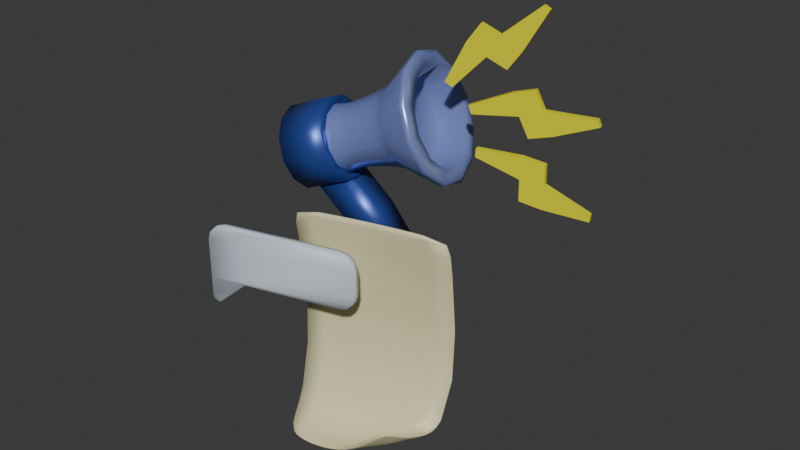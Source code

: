 # Source: Suara_Rakyat.blend  (saved by Blender 4.3.34; exported with 4.5.12 LTS)
import bpy
from mathutils import Matrix  # noqa: F401  (used for matrix-valued properties, if any)

bpy.ops.wm.read_factory_settings(use_empty=True)
scene = bpy.context.scene
scene.name = 'Scene'

# ---- collections
col_collection = bpy.data.collections.new('Collection'); scene.collection.children.link(col_collection)

# ---- materials (node trees are filled in below, after node groups)
mat_kertas = bpy.data.materials.new('kertas')
mat_chat = bpy.data.materials.new('chat')
mat_megaphone = bpy.data.materials.new('megaphone')
mat_megaphone2 = bpy.data.materials.new('megaphone2')
mat_suara = bpy.data.materials.new('suara')

# ---- material node trees
mat_kertas.use_nodes = True; mat_kertas.node_tree.nodes.clear()
_N = mat_kertas.node_tree.nodes; _L = mat_kertas.node_tree.links
n0 = _N.new('ShaderNodeBsdfPrincipled'); n0.name = 'Principled BSDF'; n0.location = (10, 300)
n0.inputs[0].default_value = (0.8, 0.7436, 0.437, 1.0)
n1 = _N.new('ShaderNodeOutputMaterial'); n1.name = 'Material Output'; n1.location = (300, 300)
_L.new(n0.outputs[0], n1.inputs[0])
n1.is_active_output = True
mat_chat.use_nodes = True; mat_chat.node_tree.nodes.clear()
_N = mat_chat.node_tree.nodes; _L = mat_chat.node_tree.links
n0 = _N.new('ShaderNodeBsdfPrincipled'); n0.name = 'Principled BSDF'; n0.location = (10, 300)
n0.inputs[0].default_value = (0.6365, 0.7216, 0.8006, 1.0)
n1 = _N.new('ShaderNodeOutputMaterial'); n1.name = 'Material Output'; n1.location = (300, 300)
_L.new(n0.outputs[0], n1.inputs[0])
n1.is_active_output = True
mat_megaphone.use_nodes = True; mat_megaphone.node_tree.nodes.clear()
_N = mat_megaphone.node_tree.nodes; _L = mat_megaphone.node_tree.links
n0 = _N.new('ShaderNodeBsdfPrincipled'); n0.name = 'Principled BSDF'; n0.location = (10, 300)
n0.inputs[0].default_value = (0.2717, 0.3505, 0.8001, 1.0)
n0.inputs[1].default_value = 0.4037
n0.inputs[2].default_value = 0.2982
n1 = _N.new('ShaderNodeOutputMaterial'); n1.name = 'Material Output'; n1.location = (300, 300)
_L.new(n0.outputs[0], n1.inputs[0])
n1.is_active_output = True
mat_megaphone2.use_nodes = True; mat_megaphone2.node_tree.nodes.clear()
_N = mat_megaphone2.node_tree.nodes; _L = mat_megaphone2.node_tree.links
n0 = _N.new('ShaderNodeBsdfPrincipled'); n0.name = 'Principled BSDF'; n0.location = (10, 300)
n0.inputs[0].default_value = (0.03526, 0.07659, 0.3462, 1.0)
n0.inputs[1].default_value = 0.3761
n0.inputs[2].default_value = 0.3716
n1 = _N.new('ShaderNodeOutputMaterial'); n1.name = 'Material Output'; n1.location = (300, 300)
_L.new(n0.outputs[0], n1.inputs[0])
n1.is_active_output = True
mat_suara.use_nodes = True; mat_suara.node_tree.nodes.clear()
_N = mat_suara.node_tree.nodes; _L = mat_suara.node_tree.links
n0 = _N.new('ShaderNodeBsdfPrincipled'); n0.name = 'Principled BSDF'; n0.location = (10, 300)
n0.inputs[0].default_value = (0.8002, 0.7697, 0.0, 1.0)
n1 = _N.new('ShaderNodeOutputMaterial'); n1.name = 'Material Output'; n1.location = (300, 300)
_L.new(n0.outputs[0], n1.inputs[0])
n1.is_active_output = True

# ---- world
world_world = bpy.data.worlds.new('World'); scene.world = world_world
world_world.use_nodes = True; world_world.node_tree.nodes.clear()
_N = world_world.node_tree.nodes; _L = world_world.node_tree.links
n0 = _N.new('ShaderNodeOutputWorld'); n0.name = 'World Output'; n0.location = (300, 300)
n1 = _N.new('ShaderNodeBackground'); n1.name = 'Background'; n1.location = (10, 300)
n1.inputs[0].default_value = (0.05088, 0.05088, 0.05088, 1.0)
_L.new(n1.outputs[0], n0.inputs[0])
n0.is_active_output = True
world_world.color = (0.05088, 0.05088, 0.05088)
world_world.sun_shadow_jitter_overblur = 0.0

# ---- meshes
me_plane = bpy.data.meshes.new('Plane')
me_plane.from_pydata([(-0.8331, -0.4622, -0.9529), (0.5098, -0.6698, -0.3584), (-0.6719, -3.893e-08, 1.982), (0.6719, -3.893e-08, 1.982), (0.9184, -0.08635, -0.5234), (-0.06993, -0.6044, -0.8178), (-0.9997, -0.09227, -0.7526), (-0.9911, -0.211, -0.8641), (-0.9586, -0.3249, -0.9225), (-0.8864, -0.4221, -0.9471), (0.02054, -0.6256, -0.7564), (0.1038, -0.6488, -0.6862), (0.181, -0.671, -0.6123), (0.2529, -0.6894, -0.5397), (0.3208, -0.7011, -0.4734), (0.4482, -0.6926, -0.3799), (0.9993, 0.03838, 1.761), (0.9583, 0.007162, 1.916), (0.5273, -4.045e-08, 1.988), (0.3646, -4.159e-08, 1.992), (0.1862, -4.227e-08, 1.995), (0.0, -4.25e-08, 1.995), (-0.1862, -4.227e-08, 1.995), (-0.3646, -4.159e-08, 1.992), (-0.5273, -4.045e-08, 1.988), (-0.9583, 0.007162, 1.916), (-0.9993, 0.03838, 1.761), (-1.0, 0.185, -0.009716), (-1.0, 0.0194, -0.5695), (0.571, -0.6236, -0.37), (0.6895, -0.4956, -0.4336), (0.7449, -0.4173, -0.4747), (0.7964, -0.334, -0.5118), (0.8432, -0.2488, -0.5374), (0.8841, -0.1652, -0.5438), (1.0, 0.2242, 0.6733), (1.0, 0.1083, 1.453), (-0.7594, -0.4912, -0.9566), (-0.6754, -0.5148, -0.9577), (-0.5816, -0.5331, -0.9544), (-0.481, -0.5478, -0.9453), (-0.3765, -0.5606, -0.9286), (-0.2711, -0.5731, -0.9029), (-0.1679, -0.5872, -0.8665), (0.6705, -0.1654, -0.6376), (0.3912, -0.2885, -0.7604), (0.1866, -0.4101, -0.8129), (0.01233, -0.5387, -0.8211), (-1.0, 0.1083, 1.453), (-1.0, 0.2242, 0.6733), (0.9453, -0.0151, -0.4707), (0.9957, 0.1823, -0.001938), (-0.7495, 0.03838, 1.761), (-0.4997, 0.03838, 1.761), (-0.2498, 0.03838, 1.761), (0.0, 0.03838, 1.761), (0.2498, 0.03838, 1.761), (0.4997, 0.03838, 1.761), (0.7495, 0.03838, 1.761), (-0.7188, 0.007162, 1.917), (-0.4792, 0.007162, 1.917), (-0.2396, 0.007162, 1.917), (0.0, 0.007162, 1.918), (0.2396, 0.007162, 1.917), (0.4792, 0.007162, 1.917), (0.7188, 0.007162, 1.917), (-0.7769, -0.44, -0.9492), (-0.6644, -0.4561, -0.9495), (-0.5482, -0.4699, -0.9461), (-0.4299, -0.482, -0.9375), (-0.3118, -0.4935, -0.9221), (-0.1967, -0.5059, -0.8986), (-0.08764, -0.5205, -0.8654), (-0.7972, -0.3306, -0.923), (-0.6371, -0.3367, -0.9221), (-0.4797, -0.3434, -0.9185), (-0.3265, -0.3512, -0.9106), (-0.1794, -0.3605, -0.8973), (-0.04206, -0.3725, -0.8772), (0.08132, -0.3886, -0.8495), (-0.7946, -0.2123, -0.864), (-0.5995, -0.2142, -0.8626), (-0.4074, -0.2174, -0.8585), (-0.2195, -0.2225, -0.8504), (-0.03835, -0.2303, -0.8369), (0.1293, -0.2425, -0.8176), (0.2756, -0.2612, -0.7921), (-0.7789, -0.09242, -0.7524), (-0.5584, -0.09317, -0.7508), (-0.3386, -0.09514, -0.7463), (-0.1198, -0.09894, -0.7376), (0.09725, -0.1054, -0.7232), (0.3106, -0.116, -0.7011), (0.5135, -0.1336, -0.6703), (-0.75, 0.2242, 0.6733), (-0.5, 0.2242, 0.6733), (-0.25, 0.2242, 0.6733), (0.0, 0.2242, 0.6733), (0.25, 0.2242, 0.6733), (0.5, 0.2242, 0.6733), (0.75, 0.2242, 0.6733), (-0.75, 0.1083, 1.453), (-0.5, 0.1083, 1.453), (-0.25, 0.1083, 1.453), (0.0, 0.1083, 1.453), (0.25, 0.1083, 1.453), (0.5, 0.1083, 1.453), (0.75, 0.1083, 1.453), (0.7271, -0.2202, -0.6161), (0.4693, -0.3257, -0.7228), (0.7271, -0.2883, -0.5924), (0.5139, -0.3698, -0.6815), (0.7047, -0.3611, -0.5596), (0.5314, -0.4173, -0.6394), (0.1011, -0.5614, -0.7652), (0.18, -0.586, -0.7014), (0.2517, -0.6092, -0.634), (0.3188, -0.6276, -0.5678), (0.271, -0.4374, -0.7673), (0.3365, -0.4675, -0.716), (0.3876, -0.4961, -0.6634), (0.4348, -0.5158, -0.6138), (0.5092, -0.6348, -0.4085), (0.6217, -0.5058, -0.48), (0.6682, -0.4345, -0.5206), (0.3836, -0.6383, -0.5068), (0.4912, -0.5199, -0.5692), (0.5239, -0.4667, -0.6009), (-0.7636, 0.01933, -0.5693), (-0.5269, 0.01884, -0.568), (-0.2894, 0.0175, -0.5644), (-0.05077, 0.01489, -0.5574), (0.1898, 0.01059, -0.5458), (0.4345, 0.004159, -0.5279), (0.686, -0.004645, -0.5025), (-0.7511, 0.185, -0.009696), (-0.5021, 0.185, -0.009554), (-0.2529, 0.1849, -0.009169), (-0.003596, 0.1846, -0.00842), (0.246, 0.1842, -0.007225), (0.4958, 0.1836, -0.005665), (0.7457, 0.183, -0.003862), (-0.8329, -0.4592, -0.9727), (0.5189, -0.6844, -0.3686), (-0.6719, 0.02, 1.982), (0.6719, 0.02, 1.982), (0.9233, -0.07629, -0.54), (-0.06313, -0.6134, -0.8343), (-0.9996, -0.07674, -0.7652), (-0.991, -0.1995, -0.8805), (-0.9584, -0.3178, -0.9412), (-0.8862, -0.4183, -0.9667), (0.02806, -0.6368, -0.7711), (0.1117, -0.6614, -0.6996), (0.189, -0.6845, -0.6247), (0.2612, -0.7034, -0.5513), (0.3293, -0.7154, -0.4844), (0.4571, -0.7072, -0.3903), (0.9993, 0.05792, 1.765), (0.9583, 0.02687, 1.919), (0.5273, 0.02, 1.988), (0.3646, 0.02, 1.992), (0.1862, 0.02, 1.995), (5.809e-11, 0.02, 1.996), (-0.1862, 0.02, 1.995), (-0.3646, 0.02, 1.992), (-0.5273, 0.02, 1.988), (-0.9583, 0.02687, 1.919), (-0.9993, 0.05792, 1.765), (-1.0, 0.2048, -0.01312), (-1.0, 0.03746, -0.5781), (0.5802, -0.638, -0.3805), (0.6993, -0.5089, -0.4449), (0.7549, -0.4296, -0.4869), (0.8066, -0.3444, -0.5255), (0.8531, -0.2559, -0.5532), (0.8927, -0.166, -0.5618), (1.0, 0.2441, 0.6744), (1.0, 0.1279, 1.457), (-0.759, -0.4884, -0.9764), (-0.6747, -0.5122, -0.9775), (-0.5803, -0.5311, -0.9743), (-0.4789, -0.547, -0.9652), (-0.3733, -0.5616, -0.9483), (-0.2667, -0.5766, -0.9221), (-0.1622, -0.5935, -0.8846), (0.6771, -0.1598, -0.6556), (0.398, -0.2881, -0.7792), (0.193, -0.4155, -0.8311), (0.01908, -0.5477, -0.8377), (-1.0, 0.1279, 1.457), (-1.0, 0.2441, 0.6744), (0.9476, 3.717e-05, -0.4836), (0.9958, 0.202, -0.005796), (-0.7495, 0.05792, 1.765), (-0.4997, 0.05792, 1.765), (-0.2498, 0.05792, 1.765), (-9.471e-11, 0.05792, 1.765), (0.2498, 0.05792, 1.765), (0.4997, 0.05792, 1.765), (0.7495, 0.05792, 1.765), (-0.7188, 0.02689, 1.92), (-0.4792, 0.0269, 1.92), (-0.2396, 0.02691, 1.921), (1.853e-12, 0.02691, 1.921), (0.2396, 0.02691, 1.921), (0.4792, 0.0269, 1.92), (0.7188, 0.02689, 1.92), (-0.7766, -0.4366, -0.9689), (-0.6637, -0.4531, -0.9692), (-0.5469, -0.4676, -0.9659), (-0.4278, -0.481, -0.9573), (-0.3086, -0.4944, -0.9419), (-0.1922, -0.5092, -0.9178), (-0.08194, -0.5266, -0.8836), (-0.7969, -0.3241, -0.9419), (-0.6366, -0.3305, -0.9412), (-0.4787, -0.3378, -0.9377), (-0.3248, -0.3465, -0.93), (-0.1768, -0.3573, -0.9169), (-0.03833, -0.3715, -0.8969), (0.08638, -0.3906, -0.8687), (-0.7944, -0.201, -0.8806), (-0.5991, -0.2032, -0.8793), (-0.4066, -0.2067, -0.8754), (-0.2181, -0.2123, -0.8675), (-0.03614, -0.2211, -0.8546), (0.1327, -0.235, -0.8359), (0.2805, -0.2565, -0.811), (-0.7788, -0.07691, -0.765), (-0.5581, -0.07773, -0.7635), (-0.338, -0.07985, -0.7592), (-0.1188, -0.08394, -0.7508), (0.09901, -0.09094, -0.7369), (0.3134, -0.1028, -0.7158), (0.5178, -0.1228, -0.6866), (-0.75, 0.2441, 0.6744), (-0.5, 0.2441, 0.6744), (-0.25, 0.2441, 0.6744), (4.525e-17, 0.2441, 0.6744), (0.25, 0.2441, 0.6744), (0.5, 0.2441, 0.6744), (0.75, 0.2441, 0.6744), (-0.75, 0.1279, 1.457), (-0.5, 0.1279, 1.457), (-0.25, 0.1279, 1.457), (-4.524e-17, 0.1279, 1.457), (0.25, 0.1279, 1.457), (0.5, 0.1279, 1.457), (0.75, 0.1279, 1.457), (0.7361, -0.2227, -0.6338), (0.4775, -0.3301, -0.7405), (0.737, -0.2961, -0.608), (0.523, -0.3781, -0.6973), (0.7148, -0.3718, -0.5731), (0.5407, -0.428, -0.6534), (0.1085, -0.5725, -0.7801), (0.1879, -0.5985, -0.7149), (0.2598, -0.6226, -0.6465), (0.327, -0.6415, -0.5795), (0.2783, -0.4459, -0.7838), (0.3444, -0.4783, -0.731), (0.3958, -0.5083, -0.677), (0.4434, -0.5288, -0.6264), (0.5183, -0.6492, -0.419), (0.6313, -0.5192, -0.4913), (0.6781, -0.4469, -0.5328), (0.3921, -0.6526, -0.5179), (0.5002, -0.5332, -0.5811), (0.5331, -0.4791, -0.6136), (-0.7636, 0.03739, -0.5779), (-0.5268, 0.03686, -0.5766), (-0.2891, 0.03545, -0.5732), (-0.05016, 0.0327, -0.5665), (0.1908, 0.02811, -0.5553), (0.436, 0.02109, -0.5384), (0.6882, 0.01093, -0.5148), (-0.7511, 0.2047, -0.0131), (-0.5021, 0.2047, -0.01297), (-0.2529, 0.2046, -0.01262), (-0.003547, 0.2043, -0.01192), (0.2461, 0.2039, -0.01081), (0.4959, 0.2033, -0.009351), (0.7458, 0.2026, -0.007673), (-2.063, -0.2723, 0.9136), (-1.582, -0.2723, 0.9136), (-1.582, -0.2723, 1.66), (-0.06284, -0.2723, 1.129), (-0.2787, -0.2723, 0.9136), (-0.09177, -0.2723, 1.022), (-0.1708, -0.2723, 0.9425), (-1.847, -0.2723, 1.66), (-2.063, -0.2723, 1.444), (-1.955, -0.2723, 1.631), (-2.034, -0.2723, 1.552), (-0.2787, -0.2723, 1.66), (-0.06284, -0.2723, 1.444), (-0.1708, -0.2723, 1.631), (-0.09177, -0.2723, 1.552), (-2.063, -0.2723, 0.656), (-1.943, -0.2723, 0.6012), (-2.057, -0.2723, 0.6121), (-2.04, -0.2723, 0.5826), (-2.013, -0.2723, 0.5705), (-1.98, -0.2723, 0.5769), (-1.582, -0.2723, 1.444), (-1.582, -0.2723, 1.552), (-1.582, -0.2723, 1.631), (-1.582, -0.2723, 1.105), (-2.063, -0.2723, 1.097), (-2.063, -0.2723, 1.005), (-1.582, -0.2723, 1.009), (-1.582, -0.2723, 0.9546), (-2.063, -0.2723, 0.9588), (-2.063, -0.1723, 0.9136), (-1.582, -0.1723, 0.9136), (-1.582, -0.1723, 1.631), (-1.582, -0.1723, 1.66), (-0.2787, -0.1723, 0.9136), (-0.1708, -0.1723, 0.9425), (-0.09177, -0.1723, 1.022), (-0.06284, -0.1723, 1.129), (-0.06284, -0.1723, 1.444), (-0.09177, -0.1723, 1.552), (-0.1708, -0.1723, 1.631), (-0.2787, -0.1723, 1.66), (-2.063, -0.1723, 0.9588), (-1.847, -0.1723, 1.66), (-1.955, -0.1723, 1.631), (-2.034, -0.1723, 1.552), (-2.063, -0.1723, 1.444), (-1.943, -0.1723, 0.6012), (-2.063, -0.1723, 0.656), (-2.057, -0.1723, 0.6121), (-2.04, -0.1723, 0.5826), (-2.013, -0.1723, 0.5705), (-1.98, -0.1723, 0.5769), (-1.582, -0.1723, 1.105), (-1.582, -0.1723, 1.444), (-1.582, -0.1723, 1.552), (-1.582, -0.1723, 1.009), (-2.063, -0.1723, 1.097), (-2.063, -0.1723, 1.005), (-1.582, -0.1723, 0.9546), (-0.7844, 1.374, 2.562), (-0.7076, 1.316, 2.359), (-0.6513, 1.157, 2.211), (-0.6307, 0.941, 2.157), (-0.6513, 0.7246, 2.211), (-0.7076, 0.5662, 2.359), (-0.7844, 0.5082, 2.562), (-0.8613, 0.5662, 2.764), (-0.9176, 0.7246, 2.912), (-0.9382, 0.941, 2.966), (-0.9176, 1.157, 2.912), (-0.8613, 1.316, 2.764), (0.2414, 1.381, 2.68), (0.1512, 1.449, 2.917), (0.3074, 1.195, 2.506), (0.3316, 0.941, 2.442), (0.3074, 0.687, 2.506), (0.2414, 0.5011, 2.68), (0.1512, 0.433, 2.917), (0.06098, 0.5011, 3.155), (-0.005064, 0.687, 3.328), (-0.02924, 0.941, 3.392), (-0.005064, 1.195, 3.328), (0.06098, 1.381, 3.155), (-0.6514, 1.347, 2.612), (-0.02183, 1.46, 2.851), (-0.5365, 1.352, 2.656), (-0.4029, 1.368, 2.707), (-0.2637, 1.393, 2.76), (-0.1324, 1.425, 2.809), (0.07027, 1.39, 2.609), (-0.5793, 1.292, 2.423), (-0.04646, 1.36, 2.583), (-0.1834, 1.333, 2.548), (-0.3271, 1.311, 2.507), (-0.4635, 1.297, 2.464), (0.1377, 1.2, 2.432), (-0.5266, 1.144, 2.284), (0.01643, 1.183, 2.418), (-0.1246, 1.167, 2.394), (-0.2715, 1.155, 2.361), (-0.4101, 1.147, 2.323), (0.1624, 0.941, 2.367), (-0.5073, 0.941, 2.233), (0.03944, 0.941, 2.357), (-0.1031, 0.941, 2.337), (-0.2512, 0.941, 2.307), (-0.3905, 0.941, 2.272), (0.1377, 0.6817, 2.432), (-0.5266, 0.7382, 2.284), (0.01643, 0.6991, 2.418), (-0.1246, 0.7149, 2.394), (-0.2715, 0.7274, 2.361), (-0.4101, 0.7354, 2.323), (0.07027, 0.4919, 2.609), (-0.5793, 0.5897, 2.423), (-0.04646, 0.5221, 2.583), (-0.1834, 0.5494, 2.548), (-0.3271, 0.571, 2.507), (-0.4635, 0.5849, 2.464), (-0.02183, 0.4224, 2.851), (-0.6514, 0.5354, 2.612), (-0.1324, 0.4573, 2.809), (-0.2637, 0.4888, 2.76), (-0.4029, 0.5138, 2.707), (-0.5365, 0.5298, 2.656), (-0.1139, 0.4919, 3.094), (-0.7234, 0.5897, 2.802), (-0.2183, 0.5221, 3.036), (-0.344, 0.5494, 2.971), (-0.4788, 0.571, 2.906), (-0.6095, 0.5849, 2.848), (-0.1814, 0.6817, 3.271), (-0.7761, 0.7382, 2.941), (-0.2811, 0.6991, 3.201), (-0.4028, 0.7149, 3.126), (-0.5344, 0.7274, 3.052), (-0.663, 0.7354, 2.989), (-0.206, 0.941, 3.336), (-0.7954, 0.941, 2.991), (-0.3042, 0.941, 3.262), (-0.4243, 0.941, 3.182), (-0.5547, 0.941, 3.106), (-0.6826, 0.941, 3.04), (-0.1814, 1.2, 3.271), (-0.7761, 1.144, 2.941), (-0.2811, 1.183, 3.201), (-0.4028, 1.167, 3.126), (-0.5344, 1.155, 3.052), (-0.663, 1.147, 2.989), (-0.1139, 1.39, 3.094), (-0.7234, 1.292, 2.802), (-0.2183, 1.36, 3.036), (-0.344, 1.333, 2.971), (-0.4788, 1.311, 2.906), (-0.6095, 1.297, 2.848), (-1.472, 1.256, 2.301), (-1.365, 1.374, 2.341), (-1.289, 1.316, 2.139), (-1.416, 1.214, 2.153), (-1.232, 1.157, 1.991), (-1.375, 1.098, 2.046), (-1.212, 0.941, 1.936), (-1.36, 0.941, 2.006), (-1.232, 0.7246, 1.991), (-1.375, 0.7835, 2.046), (-1.289, 0.5662, 2.139), (-1.416, 0.6683, 2.153), (-1.365, 0.5082, 2.341), (-1.472, 0.6261, 2.301), (-1.442, 0.5662, 2.543), (-1.528, 0.6683, 2.448), (-1.499, 0.7246, 2.691), (-1.569, 0.7835, 2.555), (-1.519, 0.941, 2.745), (-1.584, 0.941, 2.595), (-1.499, 1.157, 2.691), (-1.569, 1.098, 2.555), (-1.442, 1.316, 2.543), (-1.528, 1.214, 2.448), (0.6103, 1.597, 2.687), (0.5376, 1.64, 2.632), (0.5968, 1.648, 2.65), (0.3942, 1.748, 3.01), (0.4758, 1.698, 3.041), (0.4519, 1.757, 3.031), (0.7087, 1.32, 2.428), (0.6425, 1.345, 2.356), (0.7029, 1.349, 2.371), (0.7447, 0.941, 2.333), (0.6809, 0.941, 2.255), (0.7417, 0.941, 2.269), (0.7087, 0.5624, 2.428), (0.6425, 0.5374, 2.356), (0.7029, 0.533, 2.371), (0.6103, 0.2853, 2.687), (0.5376, 0.2419, 2.632), (0.5968, 0.2343, 2.65), (0.4758, 0.1838, 3.041), (0.3942, 0.1338, 3.01), (0.4519, 0.125, 3.031), (0.3413, 0.2853, 3.394), (0.2509, 0.2419, 3.387), (0.307, 0.2343, 3.413), (0.2429, 0.5624, 3.654), (0.1459, 0.5374, 3.663), (0.2009, 0.533, 3.692), (0.2069, 0.941, 3.748), (0.1075, 0.941, 3.764), (0.1621, 0.941, 3.794), (0.2429, 1.32, 3.654), (0.1459, 1.345, 3.663), (0.2009, 1.349, 3.692), (0.3413, 1.597, 3.394), (0.2509, 1.64, 3.387), (0.307, 1.648, 3.413), (0.5869, 1.483, 2.748), (0.4758, 1.567, 3.041), (0.6683, 1.254, 2.534), (0.6981, 0.941, 2.456), (0.6683, 0.6281, 2.534), (0.5869, 0.399, 2.748), (0.4758, 0.3152, 3.041), (0.3647, 0.399, 3.333), (0.2833, 0.6281, 3.547), (0.2535, 0.941, 3.626), (0.2833, 1.254, 3.547), (0.3647, 1.483, 3.333), (-0.7871, 1.374, 2.561), (-0.7103, 1.316, 2.358), (-0.654, 1.157, 2.21), (-0.6334, 0.941, 2.156), (-0.654, 0.7246, 2.21), (-0.7103, 0.5662, 2.358), (-0.7871, 0.5082, 2.561), (-0.864, 0.5662, 2.763), (-0.9202, 0.7246, 2.911), (-0.9408, 0.941, 2.965), (-0.9202, 1.157, 2.911), (-0.864, 1.316, 2.763), (-1.364, 1.374, 2.341), (-1.287, 1.316, 2.139), (-1.231, 1.157, 1.991), (-1.211, 0.941, 1.937), (-1.231, 0.7246, 1.991), (-1.287, 0.5662, 2.139), (-1.364, 0.5082, 2.341), (-1.441, 0.5662, 2.544), (-1.497, 0.7246, 2.692), (-1.518, 0.941, 2.746), (-1.497, 1.157, 2.692), (-1.441, 1.316, 2.544), (-0.7871, 1.477, 2.561), (-0.6919, 1.405, 2.31), (-0.6222, 1.209, 2.127), (-0.5967, 0.941, 2.06), (-0.6222, 0.673, 2.127), (-0.6919, 0.4768, 2.31), (-0.7871, 0.405, 2.561), (-0.8823, 0.4768, 2.811), (-0.952, 0.673, 2.995), (-0.9775, 0.941, 3.062), (-0.952, 1.209, 2.995), (-0.8823, 1.405, 2.811), (-1.364, 1.477, 2.341), (-1.269, 1.405, 2.091), (-1.199, 1.209, 1.907), (-1.174, 0.941, 1.84), (-1.199, 0.673, 1.907), (-1.269, 0.4768, 2.091), (-1.364, 0.405, 2.341), (-1.46, 0.4768, 2.592), (-1.529, 0.673, 2.775), (-1.555, 0.941, 2.842), (-1.529, 1.209, 2.775), (-1.46, 1.405, 2.592), (-0.5937, 0.7271, 1.44), (-1.062, 0.7271, 1.944), (-0.5937, 1.155, 1.44), (-1.062, 1.155, 1.944), (-0.2681, 0.7271, 1.718), (-0.7369, 0.7271, 2.222), (-0.2681, 1.155, 1.718), (-0.7369, 1.155, 2.222), (-0.3906, 1.155, 1.132), (-0.3906, 0.7271, 1.132), (-0.008002, 1.155, 1.325), (-0.008002, 0.7271, 1.325), (1.004, 0.9797, 3.846), (1.251, 0.9797, 3.732), (1.153, 0.9797, 4.114), (1.421, 0.9797, 3.965), (0.758, 0.9797, 3.982), (0.9265, 0.9797, 4.219), (0.6062, 0.9797, 3.43), (0.5109, 0.9797, 3.483), (1.625, 0.9797, 4.5), (1.702, 0.9797, 4.457), (1.153, 0.9155, 4.114), (1.004, 0.9155, 3.846), (1.251, 0.9155, 3.732), (1.421, 0.9155, 3.965), (0.9265, 0.9155, 4.219), (0.758, 0.9155, 3.982), (0.5109, 0.9155, 3.483), (0.6062, 0.9155, 3.43), (1.702, 0.9155, 4.457), (1.625, 0.9155, 4.5), (1.418, 0.9795, 3.214), (1.537, 0.9795, 2.969), (1.703, 0.9795, 3.327), (1.816, 0.9795, 3.042), (1.315, 0.9795, 3.476), (1.595, 0.9795, 3.553), (0.8473, 0.9795, 3.145), (0.8072, 0.9795, 3.247), (2.313, 0.9795, 3.327), (2.346, 0.9795, 3.245), (1.703, 0.9152, 3.327), (1.418, 0.9152, 3.214), (1.537, 0.9152, 2.969), (1.816, 0.9152, 3.042), (1.595, 0.9152, 3.553), (1.315, 0.9152, 3.476), (0.8072, 0.9152, 3.247), (0.8473, 0.9152, 3.145), (2.346, 0.9152, 3.245), (2.313, 0.9152, 3.327), (1.459, 0.9795, 2.453), (1.464, 0.9795, 2.181), (1.765, 0.9795, 2.436), (1.748, 0.9795, 2.13), (1.474, 0.9795, 2.735), (1.761, 0.9795, 2.687), (0.911, 0.9795, 2.63), (0.917, 0.9795, 2.739), (2.318, 0.9795, 2.181), (2.313, 0.9795, 2.093), (1.765, 0.9153, 2.436), (1.459, 0.9153, 2.453), (1.464, 0.9153, 2.181), (1.748, 0.9153, 2.13), (1.761, 0.9153, 2.687), (1.474, 0.9153, 2.735), (0.917, 0.9153, 2.739), (0.911, 0.9153, 2.63), (2.313, 0.9153, 2.093), (2.318, 0.9153, 2.181)], [], [(54, 61, 60, 53), (55, 62, 61, 54), (56, 63, 62, 55), (57, 64, 63, 56), (58, 65, 64, 57), (58, 16, 17, 65), (26, 52, 59, 25), (62, 21, 22, 61), (63, 20, 21, 62), (64, 19, 20, 63), (65, 18, 19, 64), (17, 3, 18, 65), (59, 24, 2, 25), (190, 168, 194, 243), (243, 194, 195, 244), (102, 103, 54, 53), (103, 104, 55, 54), (104, 105, 56, 55), (105, 106, 57, 56), (106, 107, 58, 57), (36, 16, 58, 107), (194, 201, 202, 195), (201, 166, 165, 202), (61, 22, 23, 60), (202, 165, 164, 203), (195, 202, 203, 196), (68, 75, 74, 67), (69, 76, 75, 68), (70, 77, 76, 69), (71, 78, 77, 70), (72, 79, 78, 71), (74, 81, 80, 73), (75, 82, 81, 74), (76, 83, 82, 75), (77, 84, 83, 76), (78, 85, 84, 77), (79, 86, 85, 78), (81, 88, 87, 80), (82, 89, 88, 81), (83, 90, 89, 82), (84, 91, 90, 83), (85, 92, 91, 84), (86, 93, 92, 85), (46, 79, 72, 47), (0, 37, 66, 9), (37, 38, 67, 66), (38, 39, 68, 67), (39, 40, 69, 68), (40, 41, 70, 69), (41, 42, 71, 70), (42, 43, 72, 71), (43, 5, 47, 72), (45, 86, 79, 46), (44, 93, 86, 45), (7, 80, 87, 6), (93, 134, 133, 92), (92, 133, 132, 91), (91, 132, 131, 90), (90, 131, 130, 89), (89, 130, 129, 88), (88, 129, 128, 87), (87, 128, 28, 6), (27, 135, 94, 49), (8, 73, 80, 7), (9, 66, 73, 8), (95, 102, 101, 94), (96, 103, 102, 95), (97, 104, 103, 96), (98, 105, 104, 97), (99, 106, 105, 98), (100, 107, 106, 99), (67, 74, 73, 66), (277, 236, 237, 278), (137, 96, 95, 136), (138, 97, 96, 137), (139, 98, 97, 138), (140, 99, 98, 139), (141, 100, 99, 140), (51, 35, 100, 141), (94, 101, 48, 49), (35, 36, 107, 100), (48, 101, 52, 26), (108, 109, 111, 110), (118, 119, 111, 109), (110, 111, 113, 112), (119, 120, 113, 111), (115, 119, 118, 114), (116, 120, 119, 115), (117, 121, 120, 116), (125, 126, 121, 117), (122, 123, 126, 125), (124, 127, 126, 123), (112, 113, 127, 124), (120, 121, 127, 113), (44, 45, 109, 108), (126, 127, 121), (4, 44, 108, 34), (46, 118, 109, 45), (114, 118, 46, 47), (34, 108, 110, 33), (33, 110, 112, 32), (32, 112, 124, 31), (5, 10, 114, 47), (10, 11, 115, 114), (11, 12, 116, 115), (12, 13, 117, 116), (29, 30, 123, 122), (1, 29, 122, 15), (122, 125, 14, 15), (30, 31, 124, 123), (130, 137, 136, 129), (14, 125, 117, 13), (131, 138, 137, 130), (132, 139, 138, 131), (133, 140, 139, 132), (134, 141, 140, 133), (50, 51, 141, 134), (28, 128, 135, 27), (270, 277, 278, 271), (235, 276, 192, 146, 186), (196, 203, 204, 197), (197, 204, 205, 198), (198, 205, 206, 199), (199, 206, 207, 200), (200, 207, 159, 158), (168, 167, 201, 194), (203, 164, 163, 204), (204, 163, 162, 205), (205, 162, 161, 206), (206, 161, 160, 207), (207, 160, 145, 159), (144, 166, 201, 167), (36, 178, 158, 16), (244, 195, 196, 245), (245, 196, 197, 246), (246, 197, 198, 247), (247, 198, 199, 248), (248, 199, 200, 249), (249, 200, 158, 178), (16, 158, 159, 17), (3, 17, 159, 145), (2, 144, 167, 25), (26, 25, 167, 168), (209, 216, 217, 210), (210, 217, 218, 211), (211, 218, 219, 212), (212, 219, 220, 213), (213, 220, 221, 214), (215, 222, 223, 216), (216, 223, 224, 217), (217, 224, 225, 218), (218, 225, 226, 219), (219, 226, 227, 220), (220, 227, 228, 221), (222, 229, 230, 223), (223, 230, 231, 224), (224, 231, 232, 225), (225, 232, 233, 226), (226, 233, 234, 227), (227, 234, 235, 228), (214, 221, 188, 189), (142, 151, 208, 179), (179, 208, 209, 180), (180, 209, 210, 181), (181, 210, 211, 182), (182, 211, 212, 183), (183, 212, 213, 184), (184, 213, 214, 185), (185, 214, 189, 147), (221, 228, 187, 188), (228, 235, 186, 187), (149, 148, 229, 222), (234, 275, 276, 235), (233, 274, 275, 234), (232, 273, 274, 233), (231, 272, 273, 232), (230, 271, 272, 231), (229, 270, 271, 230), (148, 170, 270, 229), (169, 191, 236, 277), (150, 149, 222, 215), (151, 150, 215, 208), (236, 243, 244, 237), (237, 244, 245, 238), (238, 245, 246, 239), (239, 246, 247, 240), (240, 247, 248, 241), (241, 248, 249, 242), (208, 215, 216, 209), (27, 49, 191, 169), (278, 237, 238, 279), (279, 238, 239, 280), (280, 239, 240, 281), (281, 240, 241, 282), (282, 241, 242, 283), (283, 242, 177, 193), (190, 243, 236, 191), (242, 249, 178, 177), (252, 253, 251, 250), (260, 251, 253, 261), (254, 255, 253, 252), (261, 253, 255, 262), (256, 260, 261, 257), (257, 261, 262, 258), (258, 262, 263, 259), (259, 263, 268, 267), (265, 264, 267, 268), (265, 268, 269, 266), (266, 269, 255, 254), (262, 255, 269, 263), (250, 251, 187, 186), (268, 263, 269), (146, 176, 250, 186), (188, 187, 251, 260), (188, 260, 256, 189), (176, 175, 252, 250), (175, 174, 254, 252), (174, 173, 266, 254), (147, 189, 256, 152), (152, 256, 257, 153), (153, 257, 258, 154), (154, 258, 259, 155), (264, 265, 172, 171), (143, 157, 264, 171), (156, 267, 264, 157), (172, 265, 266, 173), (271, 278, 279, 272), (156, 155, 259, 267), (272, 279, 280, 273), (273, 280, 281, 274), (274, 281, 282, 275), (275, 282, 283, 276), (276, 283, 193, 192), (170, 169, 277, 270), (28, 27, 169, 170), (6, 28, 170, 148), (51, 193, 177, 35), (8, 7, 149, 150), (9, 8, 150, 151), (15, 14, 156, 157), (0, 9, 151, 142), (10, 5, 147, 152), (11, 10, 152, 153), (12, 11, 153, 154), (13, 12, 154, 155), (14, 13, 155, 156), (1, 15, 157, 143), (60, 23, 24, 59), (18, 3, 145, 160), (19, 18, 160, 161), (20, 19, 161, 162), (21, 20, 162, 163), (22, 21, 163, 164), (23, 22, 164, 165), (24, 23, 165, 166), (2, 24, 166, 144), (48, 26, 168, 190), (129, 136, 135, 128), (51, 50, 192, 193), (30, 29, 171, 172), (29, 1, 143, 171), (31, 30, 172, 173), (32, 31, 173, 174), (33, 32, 174, 175), (34, 33, 175, 176), (4, 34, 176, 146), (7, 6, 148, 149), (48, 190, 191, 49), (35, 177, 178, 36), (37, 0, 142, 179), (38, 37, 179, 180), (39, 38, 180, 181), (40, 39, 181, 182), (41, 40, 182, 183), (42, 41, 183, 184), (43, 42, 184, 185), (5, 43, 185, 147), (4, 50, 134, 93, 44), (53, 60, 59, 52), (50, 4, 146, 192), (101, 102, 53, 52), (136, 95, 94, 135), (284, 313, 312, 285), (285, 312, 290, 288), (285, 300, 299, 284), (305, 306, 298, 296), (292, 294, 306, 305), (294, 293, 307, 306), (306, 307, 297, 298), (307, 286, 295, 297), (293, 291, 286, 307), (300, 304, 301, 299), (304, 303, 302, 301), (309, 292, 305, 308), (308, 305, 296, 287), (310, 309, 308, 311), (311, 308, 287, 289), (313, 310, 311, 312), (312, 311, 289, 290), (314, 315, 343, 326), (315, 318, 319, 343), (315, 314, 332, 331), (338, 322, 323, 339), (330, 338, 339, 329), (329, 339, 316, 328), (339, 323, 324, 316), (316, 324, 325, 317), (328, 316, 317, 327), (331, 332, 333, 336), (336, 333, 334, 335), (341, 337, 338, 330), (337, 321, 322, 338), (342, 340, 337, 341), (340, 320, 321, 337), (326, 343, 340, 342), (343, 319, 320, 340), (304, 300, 331, 336), (294, 292, 330, 329), (298, 297, 324, 323), (309, 310, 342, 341), (300, 285, 315, 331), (297, 295, 325, 324), (285, 288, 318, 315), (284, 299, 332, 314), (295, 286, 317, 325), (288, 290, 319, 318), (299, 301, 333, 332), (313, 284, 314, 326), (290, 289, 320, 319), (301, 302, 334, 333), (286, 291, 327, 317), (289, 287, 321, 320), (302, 303, 335, 334), (292, 309, 341, 330), (291, 293, 328, 327), (310, 313, 326, 342), (287, 296, 322, 321), (303, 304, 336, 335), (293, 294, 329, 328), (296, 298, 323, 322), (355, 435, 368, 344), (374, 369, 467, 465), (503, 504, 476, 473), (504, 505, 479, 476), (505, 506, 482, 479), (506, 507, 485, 482), (507, 508, 488, 485), (508, 509, 491, 488), (509, 510, 494, 491), (510, 511, 497, 494), (348, 393, 399, 349), (502, 503, 473, 470), (345, 346, 444, 442), (356, 357, 367, 366, 365, 364, 363, 362, 361, 360, 359, 358), (345, 375, 381, 346), (344, 368, 375, 345), (347, 387, 393, 348), (346, 381, 387, 347), (354, 429, 435, 355), (353, 423, 429, 354), (352, 417, 423, 353), (351, 411, 417, 352), (350, 405, 411, 351), (349, 399, 405, 350), (375, 368, 370, 379), (379, 370, 371, 378), (378, 371, 372, 377), (377, 372, 373, 376), (376, 373, 369, 374), (381, 375, 379, 385), (385, 379, 378, 384), (384, 378, 377, 383), (383, 377, 376, 382), (382, 376, 374, 380), (387, 381, 385, 391), (391, 385, 384, 390), (390, 384, 383, 389), (389, 383, 382, 388), (388, 382, 380, 386), (393, 387, 391, 397), (397, 391, 390, 396), (396, 390, 389, 395), (395, 389, 388, 394), (394, 388, 386, 392), (399, 393, 397, 403), (403, 397, 396, 402), (402, 396, 395, 401), (401, 395, 394, 400), (400, 394, 392, 398), (405, 399, 403, 409), (409, 403, 402, 408), (408, 402, 401, 407), (407, 401, 400, 406), (406, 400, 398, 404), (411, 405, 409, 415), (415, 409, 408, 414), (414, 408, 407, 413), (413, 407, 406, 412), (412, 406, 404, 410), (417, 411, 415, 421), (421, 415, 414, 420), (420, 414, 413, 419), (419, 413, 412, 418), (418, 412, 410, 416), (423, 417, 421, 427), (427, 421, 420, 426), (426, 420, 419, 425), (425, 419, 418, 424), (424, 418, 416, 422), (429, 423, 427, 433), (433, 427, 426, 432), (432, 426, 425, 431), (431, 425, 424, 430), (430, 424, 422, 428), (435, 429, 433, 439), (439, 433, 432, 438), (438, 432, 431, 437), (437, 431, 430, 436), (436, 430, 428, 434), (368, 435, 439, 370), (370, 439, 438, 371), (371, 438, 437, 372), (372, 437, 436, 373), (373, 436, 434, 369), (500, 502, 470, 464), (355, 344, 441, 462), (352, 353, 458, 456), (349, 350, 452, 450), (344, 345, 442, 441), (346, 347, 446, 444), (353, 354, 460, 458), (350, 351, 454, 452), (347, 348, 448, 446), (354, 355, 462, 460), (351, 352, 456, 454), (348, 349, 450, 448), (441, 442, 443, 440), (442, 444, 445, 443), (444, 446, 447, 445), (446, 448, 449, 447), (448, 450, 451, 449), (450, 452, 453, 451), (452, 454, 455, 453), (454, 456, 457, 455), (456, 458, 459, 457), (458, 460, 461, 459), (460, 462, 463, 461), (462, 441, 440, 463), (440, 443, 445, 447, 449, 451, 453, 455, 457, 459, 461, 463), (380, 374, 465, 471), (511, 501, 468, 497), (386, 380, 471, 474), (392, 386, 474, 477), (398, 392, 477, 480), (404, 398, 480, 483), (410, 404, 483, 486), (416, 410, 486, 489), (422, 416, 489, 492), (428, 422, 492, 495), (434, 428, 495, 498), (369, 434, 498, 467), (465, 467, 469, 466), (466, 469, 468, 464), (471, 465, 466, 472), (472, 466, 464, 470), (474, 471, 472, 475), (475, 472, 470, 473), (477, 474, 475, 478), (478, 475, 473, 476), (480, 477, 478, 481), (481, 478, 476, 479), (483, 480, 481, 484), (484, 481, 479, 482), (486, 483, 484, 487), (487, 484, 482, 485), (489, 486, 487, 490), (490, 487, 485, 488), (492, 489, 490, 493), (493, 490, 488, 491), (495, 492, 493, 496), (496, 493, 491, 494), (498, 495, 496, 499), (499, 496, 494, 497), (467, 498, 499, 469), (469, 499, 497, 468), (501, 500, 464, 468), (357, 356, 500, 501), (356, 358, 502, 500), (358, 359, 503, 502), (359, 360, 504, 503), (360, 361, 505, 504), (361, 362, 506, 505), (362, 363, 507, 506), (363, 364, 508, 507), (364, 365, 509, 508), (365, 366, 510, 509), (366, 367, 511, 510), (367, 357, 501, 511), (512, 524, 525, 513), (519, 531, 532, 520), (516, 528, 529, 517), (523, 535, 524, 512), (513, 525, 526, 514), (520, 532, 533, 521), (517, 529, 530, 518), (514, 526, 527, 515), (521, 533, 534, 522), (518, 530, 531, 519), (515, 527, 528, 516), (522, 534, 535, 523), (536, 537, 549, 548), (543, 544, 556, 555), (540, 541, 553, 552), (547, 536, 548, 559), (537, 538, 550, 549), (544, 545, 557, 556), (541, 542, 554, 553), (538, 539, 551, 550), (545, 546, 558, 557), (542, 543, 555, 554), (539, 540, 552, 551), (546, 547, 559, 558), (534, 533, 557, 558), (527, 526, 550, 551), (519, 520, 544, 543), (535, 534, 558, 559), (512, 513, 537, 536), (528, 527, 551, 552), (520, 521, 545, 544), (524, 535, 559, 548), (513, 514, 538, 537), (529, 528, 552, 553), (521, 522, 546, 545), (514, 515, 539, 538), (530, 529, 553, 554), (522, 523, 547, 546), (515, 516, 540, 539), (531, 530, 554, 555), (523, 512, 536, 547), (516, 517, 541, 540), (532, 531, 555, 556), (525, 524, 548, 549), (517, 518, 542, 541), (533, 532, 556, 557), (526, 525, 549, 550), (518, 519, 543, 542), (560, 561, 563, 562), (562, 563, 567, 566), (566, 567, 565, 564), (564, 565, 561, 560), (560, 562, 568, 569), (567, 563, 561, 565), (568, 570, 571, 569), (566, 564, 571, 570), (564, 560, 569, 571), (562, 566, 570, 568), (572, 574, 575, 573), (572, 576, 577, 574), (572, 578, 579, 576), (574, 580, 581, 575), (583, 584, 585, 582), (583, 582, 586, 587), (583, 587, 588, 589), (582, 585, 590, 591), (577, 576, 587, 586), (580, 574, 582, 591), (572, 573, 584, 583), (578, 572, 583, 589), (575, 581, 590, 585), (573, 575, 585, 584), (576, 579, 588, 587), (574, 577, 586, 582), (581, 580, 591, 590), (579, 578, 589, 588), (592, 594, 595, 593), (592, 596, 597, 594), (592, 598, 599, 596), (594, 600, 601, 595), (603, 604, 605, 602), (603, 602, 606, 607), (603, 607, 608, 609), (602, 605, 610, 611), (597, 596, 607, 606), (600, 594, 602, 611), (592, 593, 604, 603), (598, 592, 603, 609), (595, 601, 610, 605), (593, 595, 605, 604), (596, 599, 608, 607), (594, 597, 606, 602), (601, 600, 611, 610), (599, 598, 609, 608), (612, 614, 615, 613), (612, 616, 617, 614), (612, 618, 619, 616), (614, 620, 621, 615), (623, 624, 625, 622), (623, 622, 626, 627), (623, 627, 628, 629), (622, 625, 630, 631), (617, 616, 627, 626), (620, 614, 622, 631), (612, 613, 624, 623), (618, 612, 623, 629), (615, 621, 630, 625), (613, 615, 625, 624), (616, 619, 628, 627), (614, 617, 626, 622), (621, 620, 631, 630), (619, 618, 629, 628)])
me_plane.polygons.foreach_set('use_smooth', [1, 1, 1, 1, 1, 1, 1, 1, 1, 1, 1, 1, 1, 1, 1, 1, 1, 1, 1, 1, 1, 1, 1, 1, 1, 1, 1, 1, 1, 1, 1, 1, 1, 1, 1, 1, 1, 1, 1, 1, 1, 1, 1, 1, 1, 1, 1, 1, 1, 1, 1, 1, 1, 1, 1, 1, 1, 1, 1, 1, 1, 1, 1, 1, 1, 1, 1, 1, 1, 1, 1, 1, 1, 1, 1, 1, 1, 1, 1, 1, 1, 1, 1, 1, 1, 1, 1, 1, 1, 1, 1, 1, 1, 1, 1, 1, 1, 1, 1, 1, 1, 1, 1, 1, 1, 1, 1, 1, 1, 1, 1, 1, 1, 1, 1, 1, 1, 1, 1, 1, 1, 1, 1, 1, 1, 1, 1, 1, 1, 1, 1, 1, 1, 1, 1, 1, 1, 1, 1, 1, 1, 1, 1, 1, 1, 1, 1, 1, 1, 1, 1, 1, 1, 1, 1, 1, 1, 1, 1, 1, 1, 1, 1, 1, 1, 1, 1, 1, 1, 1, 1, 1, 1, 1, 1, 1, 1, 1, 1, 1, 1, 1, 1, 1, 1, 1, 1, 1, 1, 1, 1, 1, 1, 1, 1, 1, 1, 1, 1, 1, 1, 1, 1, 1, 1, 1, 1, 1, 1, 1, 1, 1, 1, 1, 1, 1, 1, 1, 1, 1, 1, 1, 1, 1, 1, 1, 1, 1, 1, 1, 1, 1, 1, 1, 1, 1, 1, 1, 1, 1, 1, 1, 1, 1, 1, 1, 1, 1, 1, 1, 1, 1, 1, 1, 1, 1, 1, 1, 1, 1, 1, 1, 1, 1, 1, 1, 1, 1, 1, 1, 1, 1, 1, 1, 1, 1, 1, 1, 1, 1, 1, 1, 1, 1, 1, 1, 1, 1, 1, 1, 1, 1, 1, 1, 1, 1, 1, 1, 1, 1, 1, 1, 1, 1, 1, 1, 1, 1, 1, 1, 1, 1, 1, 1, 1, 1, 1, 1, 1, 1, 1, 1, 1, 1, 1, 1, 1, 1, 1, 1, 1, 1, 1, 1, 1, 1, 1, 1, 1, 1, 1, 1, 1, 1, 1, 1, 1, 1, 1, 1, 1, 1, 1, 1, 1, 1, 1, 1, 1, 1, 1, 1, 1, 1, 1, 1, 1, 1, 1, 1, 1, 1, 1, 1, 1, 1, 1, 1, 1, 1, 1, 1, 1, 1, 1, 1, 1, 1, 1, 1, 1, 1, 1, 1, 1, 1, 1, 1, 1, 1, 1, 1, 1, 1, 1, 1, 1, 1, 1, 1, 1, 1, 1, 1, 1, 1, 1, 1, 1, 1, 1, 1, 1, 1, 1, 1, 1, 1, 1, 1, 1, 1, 1, 1, 1, 1, 1, 1, 1, 1, 1, 1, 1, 1, 1, 1, 1, 1, 1, 1, 1, 1, 1, 1, 1, 1, 1, 1, 1, 1, 1, 1, 1, 1, 1, 1, 1, 1, 1, 1, 1, 1, 1, 1, 1, 1, 1, 1, 1, 1, 1, 1, 1, 1, 1, 1, 1, 1, 1, 1, 1, 1, 1, 1, 1, 1, 1, 1, 1, 1, 1, 1, 1, 1, 1, 1, 1, 1, 1, 1, 1, 1, 1, 1, 1, 1, 1, 1, 1, 1, 1, 1, 1, 1, 1, 1, 1, 1, 1, 1, 1, 1, 1, 1, 1, 1, 1, 1, 1, 1, 1, 1, 1, 1, 1, 1, 1, 1, 1, 1, 1, 1, 1, 1, 1, 1, 0, 0, 0, 0, 0, 0, 0, 0, 0, 0, 0, 0, 0, 0, 0, 0, 0, 0, 0, 0, 0, 0, 0, 0, 0, 0, 0, 0, 0, 0, 0, 0, 0, 0, 0, 0, 0, 0, 0, 0, 0, 0, 0, 0, 0, 0, 0, 0, 0, 0, 0, 0, 0, 0])
me_plane.polygons.foreach_set('material_index', [0, 0, 0, 0, 0, 0, 0, 0, 0, 0, 0, 0, 0, 0, 0, 0, 0, 0, 0, 0, 0, 0, 0, 0, 0, 0, 0, 0, 0, 0, 0, 0, 0, 0, 0, 0, 0, 0, 0, 0, 0, 0, 0, 0, 0, 0, 0, 0, 0, 0, 0, 0, 0, 0, 0, 0, 0, 0, 0, 0, 0, 0, 0, 0, 0, 0, 0, 0, 0, 0, 0, 0, 0, 0, 0, 0, 0, 0, 0, 0, 0, 0, 0, 0, 0, 0, 0, 0, 0, 0, 0, 0, 0, 0, 0, 0, 0, 0, 0, 0, 0, 0, 0, 0, 0, 0, 0, 0, 0, 0, 0, 0, 0, 0, 0, 0, 0, 0, 0, 0, 0, 0, 0, 0, 0, 0, 0, 0, 0, 0, 0, 0, 0, 0, 0, 0, 0, 0, 0, 0, 0, 0, 0, 0, 0, 0, 0, 0, 0, 0, 0, 0, 0, 0, 0, 0, 0, 0, 0, 0, 0, 0, 0, 0, 0, 0, 0, 0, 0, 0, 0, 0, 0, 0, 0, 0, 0, 0, 0, 0, 0, 0, 0, 0, 0, 0, 0, 0, 0, 0, 0, 0, 0, 0, 0, 0, 0, 0, 0, 0, 0, 0, 0, 0, 0, 0, 0, 0, 0, 0, 0, 0, 0, 0, 0, 0, 0, 0, 0, 0, 0, 0, 0, 0, 0, 0, 0, 0, 0, 0, 0, 0, 0, 0, 0, 0, 0, 0, 0, 0, 0, 0, 0, 0, 0, 0, 0, 0, 0, 0, 0, 0, 0, 0, 0, 0, 0, 0, 0, 0, 0, 0, 0, 0, 0, 0, 0, 0, 0, 0, 0, 0, 0, 0, 0, 0, 0, 0, 0, 0, 0, 0, 1, 1, 1, 1, 1, 1, 1, 1, 1, 1, 1, 1, 1, 1, 1, 1, 1, 1, 1, 1, 1, 1, 1, 1, 1, 1, 1, 1, 1, 1, 1, 1, 1, 1, 1, 1, 1, 1, 1, 1, 1, 1, 1, 1, 1, 1, 1, 1, 1, 1, 1, 1, 1, 1, 1, 1, 1, 1, 2, 2, 2, 2, 2, 2, 2, 2, 2, 2, 2, 2, 2, 2, 2, 2, 2, 2, 2, 2, 2, 2, 2, 2, 2, 2, 2, 2, 2, 2, 2, 2, 2, 2, 2, 2, 2, 2, 2, 2, 2, 2, 2, 2, 2, 2, 2, 2, 2, 2, 2, 2, 2, 2, 2, 2, 2, 2, 2, 2, 2, 2, 2, 2, 2, 2, 2, 2, 2, 2, 2, 2, 2, 2, 2, 2, 2, 2, 2, 2, 2, 2, 2, 2, 2, 2, 2, 2, 2, 2, 2, 2, 2, 2, 2, 2, 2, 2, 2, 2, 2, 2, 2, 2, 2, 2, 2, 2, 2, 2, 2, 2, 2, 2, 2, 2, 2, 2, 2, 2, 2, 2, 2, 2, 2, 2, 2, 2, 2, 2, 2, 2, 2, 2, 2, 2, 2, 2, 2, 2, 2, 2, 2, 2, 2, 2, 2, 2, 2, 2, 2, 2, 2, 2, 2, 2, 2, 2, 3, 3, 3, 3, 3, 3, 3, 3, 3, 3, 3, 3, 3, 3, 3, 3, 3, 3, 3, 3, 3, 3, 3, 3, 3, 3, 3, 3, 3, 3, 3, 3, 3, 3, 3, 3, 3, 3, 3, 3, 3, 3, 3, 3, 3, 3, 3, 3, 3, 3, 3, 3, 3, 3, 3, 3, 3, 3, 4, 4, 4, 4, 4, 4, 4, 4, 4, 4, 4, 4, 4, 4, 4, 4, 4, 4, 4, 4, 4, 4, 4, 4, 4, 4, 4, 4, 4, 4, 4, 4, 4, 4, 4, 4, 4, 4, 4, 4, 4, 4, 4, 4, 4, 4, 4, 4, 4, 4, 4, 4, 4, 4])
_uv = me_plane.uv_layers.new(name='UVMap')
_uv.uv.foreach_set('vector', [0.375, 0.7219, 0.375, 0.8354, 0.25, 0.8349, 0.25, 0.7192, 0.5, 0.7227, 0.5, 0.8356, 0.375, 0.8354, 0.375, 0.7219, 0.625, 0.7219, 0.625, 0.8354, 0.5, 0.8356, 0.5, 0.7227, 0.75, 0.7192, 0.75, 0.8349, 0.625, 0.8354, 0.625, 0.7219, 0.875, 0.7146, 0.875, 0.8342, 0.75, 0.8349, 0.75, 0.7192, 0.875, 0.7146, 1.0, 0.7083, 1.0, 0.8333, 0.875, 0.8342, 0.0, 0.7083, 0.125, 0.7146, 0.125, 0.8342, 0.0, 0.8333, 0.5, 0.8356, 0.5, 1.0, 0.375, 1.0, 0.375, 0.8354, 0.625, 0.8354, 0.625, 1.0, 0.5, 1.0, 0.5, 0.8356, 0.75, 0.8349, 0.75, 1.0, 0.625, 1.0, 0.625, 0.8354, 0.875, 0.8342, 0.875, 1.0, 0.75, 1.0, 0.75, 0.8349, 1.0, 0.8333, 1.0, 1.0, 0.875, 1.0, 0.875, 0.8342, 0.125, 0.8342, 0.125, 1.0, 0.0, 1.0, 0.0, 0.8333, 0.0, 0.625, 0.0, 0.7083, 0.125, 0.7146, 0.125, 0.6283, 0.125, 0.6283, 0.125, 0.7146, 0.25, 0.7192, 0.25, 0.631, 0.25, 0.631, 0.375, 0.6328, 0.375, 0.7219, 0.25, 0.7192, 0.375, 0.6328, 0.5, 0.6334, 0.5, 0.7227, 0.375, 0.7219, 0.5, 0.6334, 0.625, 0.6328, 0.625, 0.7219, 0.5, 0.7227, 0.625, 0.6328, 0.75, 0.631, 0.75, 0.7192, 0.625, 0.7219, 0.75, 0.631, 0.875, 0.6283, 0.875, 0.7146, 0.75, 0.7192, 1.0, 0.625, 1.0, 0.7083, 0.875, 0.7146, 0.875, 0.6283, 0.125, 0.7146, 0.125, 0.8342, 0.25, 0.8349, 0.25, 0.7192, 0.125, 0.8342, 0.125, 1.0, 0.25, 1.0, 0.25, 0.8349, 0.375, 0.8354, 0.375, 1.0, 0.25, 1.0, 0.25, 0.8349, 0.25, 0.8349, 0.25, 1.0, 0.375, 1.0, 0.375, 0.8354, 0.25, 0.7192, 0.25, 0.8349, 0.375, 0.8354, 0.375, 0.7219, 0.2125, 0.04139, 0.2554, 0.1235, 0.1713, 0.1242, 0.1421, 0.04157, 0.282, 0.04106, 0.3375, 0.1226, 0.2554, 0.1235, 0.2125, 0.04139, 0.3504, 0.04053, 0.417, 0.1213, 0.3375, 0.1226, 0.282, 0.04106, 0.4173, 0.03972, 0.4926, 0.1193, 0.417, 0.1213, 0.3504, 0.04053, 0.4825, 0.03858, 0.5628, 0.1162, 0.4926, 0.1193, 0.4173, 0.03972, 0.1713, 0.1242, 0.1984, 0.205, 0.09941, 0.2066, 0.08598, 0.1246, 0.2554, 0.1235, 0.2966, 0.2035, 0.1984, 0.205, 0.1713, 0.1242, 0.3375, 0.1226, 0.3936, 0.2023, 0.2966, 0.2035, 0.2554, 0.1235, 0.417, 0.1213, 0.4885, 0.2012, 0.3936, 0.2023, 0.3375, 0.1226, 0.4926, 0.1193, 0.5783, 0.1992, 0.4885, 0.2012, 0.417, 0.1213, 0.5628, 0.1162, 0.6596, 0.1951, 0.5783, 0.1992, 0.4926, 0.1193, 0.1984, 0.205, 0.2212, 0.2807, 0.1105, 0.2854, 0.09941, 0.2066, 0.2966, 0.2035, 0.3324, 0.2778, 0.2212, 0.2807, 0.1984, 0.205, 0.3936, 0.2023, 0.4443, 0.2766, 0.3324, 0.2778, 0.2966, 0.2035, 0.4885, 0.2012, 0.5569, 0.2766, 0.4443, 0.2766, 0.3936, 0.2023, 0.5783, 0.1992, 0.67, 0.2776, 0.5569, 0.2766, 0.4885, 0.2012, 0.6596, 0.1951, 0.7809, 0.2782, 0.67, 0.2776, 0.5783, 0.1992, 0.6263, 0.1115, 0.5628, 0.1162, 0.4825, 0.03858, 0.5452, 0.03705, 0.0, 0.0, 0.06359, 0.0, 0.0712, 0.04164, 0.0, 0.04167, 0.06359, 0.0, 0.1272, 0.0, 0.1421, 0.04157, 0.0712, 0.04164, 0.1272, 0.0, 0.1908, 0.0, 0.2125, 0.04139, 0.1421, 0.04157, 0.1908, 0.0, 0.2544, 0.0, 0.282, 0.04106, 0.2125, 0.04139, 0.2544, 0.0, 0.318, 0.0, 0.3504, 0.04053, 0.282, 0.04106, 0.318, 0.0, 0.3816, 0.0, 0.4173, 0.03972, 0.3504, 0.04053, 0.3816, 0.0, 0.4452, 0.0, 0.4825, 0.03858, 0.4173, 0.03972, 0.4452, 0.0, 0.5088, 0.0, 0.5452, 0.03705, 0.4825, 0.03858, 0.7282, 0.1873, 0.6596, 0.1951, 0.5628, 0.1162, 0.6263, 0.1115, 0.8725, 0.2723, 0.7809, 0.2782, 0.6596, 0.1951, 0.7282, 0.1873, 0.0, 0.2083, 0.09941, 0.2066, 0.1105, 0.2854, 0.0, 0.2917, 0.7809, 0.2782, 0.8616, 0.3476, 0.7288, 0.3429, 0.67, 0.2776, 0.67, 0.2776, 0.7288, 0.3429, 0.6015, 0.3403, 0.5569, 0.2766, 0.5569, 0.2766, 0.6015, 0.3403, 0.478, 0.3396, 0.4443, 0.2766, 0.4443, 0.2766, 0.478, 0.3396, 0.3567, 0.3406, 0.3324, 0.2778, 0.3324, 0.2778, 0.3567, 0.3406, 0.237, 0.3433, 0.2212, 0.2807, 0.2212, 0.2807, 0.237, 0.3433, 0.1182, 0.3479, 0.1105, 0.2854, 0.1105, 0.2854, 0.1182, 0.3479, 0.0, 0.3542, 0.0, 0.2917, 0.0, 0.4375, 0.1245, 0.4371, 0.125, 0.5208, 0.0, 0.5208, 0.0, 0.125, 0.08598, 0.1246, 0.09941, 0.2066, 0.0, 0.2083, 0.0, 0.04167, 0.0712, 0.04164, 0.08598, 0.1246, 0.0, 0.125, 0.25, 0.5209, 0.25, 0.631, 0.125, 0.6283, 0.125, 0.5208, 0.375, 0.5209, 0.375, 0.6328, 0.25, 0.631, 0.25, 0.5209, 0.5, 0.5209, 0.5, 0.6334, 0.375, 0.6328, 0.375, 0.5209, 0.625, 0.5209, 0.625, 0.6328, 0.5, 0.6334, 0.5, 0.5209, 0.75, 0.5209, 0.75, 0.631, 0.625, 0.6328, 0.625, 0.5209, 0.875, 0.5208, 0.875, 0.6283, 0.75, 0.631, 0.75, 0.5209, 0.1421, 0.04157, 0.1713, 0.1242, 0.08598, 0.1246, 0.0712, 0.04164, 0.1245, 0.4371, 0.125, 0.5208, 0.25, 0.5209, 0.249, 0.4368, 0.3737, 0.4366, 0.375, 0.5209, 0.25, 0.5209, 0.249, 0.4368, 0.4986, 0.4365, 0.5, 0.5209, 0.375, 0.5209, 0.3737, 0.4366, 0.6237, 0.4366, 0.625, 0.5209, 0.5, 0.5209, 0.4986, 0.4365, 0.749, 0.4368, 0.75, 0.5209, 0.625, 0.5209, 0.6237, 0.4366, 0.8745, 0.4371, 0.875, 0.5208, 0.75, 0.5209, 0.749, 0.4368, 1.0, 0.4375, 1.0, 0.5208, 0.875, 0.5208, 0.8745, 0.4371, 0.125, 0.5208, 0.125, 0.6283, 0.0, 0.625, 0.0, 0.5208, 1.0, 0.5208, 1.0, 0.625, 0.875, 0.6283, 0.875, 0.5208, 0.0, 0.625, 0.125, 0.6283, 0.125, 0.7146, 0.0, 0.7083, 0.9167, 0.25, 0.7808, 0.175, 0.8187, 0.159, 0.9354, 0.2191, 0.682, 0.1052, 0.7302, 0.09819, 0.8187, 0.159, 0.7808, 0.175, 0.9354, 0.2191, 0.8187, 0.159, 0.8439, 0.1405, 0.9451, 0.1853, 0.7302, 0.09819, 0.7722, 0.09179, 0.8439, 0.1405, 0.8187, 0.159, 0.6627, 0.03328, 0.7302, 0.09819, 0.682, 0.1052, 0.605, 0.03516, 0.7191, 0.03191, 0.7722, 0.09179, 0.7302, 0.09819, 0.6627, 0.03328, 0.775, 0.03161, 0.8117, 0.08918, 0.7722, 0.09179, 0.7191, 0.03191, 0.831, 0.03277, 0.8544, 0.09373, 0.8117, 0.08918, 0.775, 0.03161, 0.9436, 0.03821, 0.95, 0.1135, 0.8544, 0.09373, 0.831, 0.03277, 0.9495, 0.15, 0.8561, 0.1193, 0.8544, 0.09373, 0.95, 0.1135, 0.9451, 0.1853, 0.8439, 0.1405, 0.8561, 0.1193, 0.9495, 0.15, 0.7722, 0.09179, 0.8117, 0.08918, 0.8561, 0.1193, 0.8439, 0.1405, 0.8725, 0.2723, 0.7282, 0.1873, 0.7808, 0.175, 0.9167, 0.25, 0.8544, 0.09373, 0.8561, 0.1193, 0.8117, 0.08918, 1.0, 0.3333, 0.8725, 0.2723, 0.9167, 0.25, 1.0, 0.2917, 0.6263, 0.1115, 0.682, 0.1052, 0.7808, 0.175, 0.7282, 0.1873, 0.605, 0.03516, 0.682, 0.1052, 0.6263, 0.1115, 0.5452, 0.03705, 1.0, 0.2917, 0.9167, 0.25, 0.9354, 0.2191, 1.0, 0.25, 1.0, 0.25, 0.9354, 0.2191, 0.9451, 0.1853, 1.0, 0.2083, 1.0, 0.2083, 0.9451, 0.1853, 0.9495, 0.15, 1.0, 0.1667, 0.5088, 0.0, 0.5702, 0.0, 0.605, 0.03516, 0.5452, 0.03705, 0.5702, 0.0, 0.6316, 0.0, 0.6627, 0.03328, 0.605, 0.03516, 0.6316, 0.0, 0.693, 0.0, 0.7191, 0.03191, 0.6627, 0.03328, 0.693, 0.0, 0.7544, 0.0, 0.775, 0.03161, 0.7191, 0.03191, 1.0, 0.04167, 1.0, 0.125, 0.95, 0.1135, 0.9436, 0.03821, 1.0, 0.0, 1.0, 0.04167, 0.9436, 0.03821, 0.9386, 0.0, 0.9436, 0.03821, 0.831, 0.03277, 0.8158, 0.0, 0.9386, 0.0, 1.0, 0.125, 1.0, 0.1667, 0.9495, 0.15, 0.95, 0.1135, 0.3567, 0.3406, 0.3737, 0.4366, 0.249, 0.4368, 0.237, 0.3433, 0.8158, 0.0, 0.831, 0.03277, 0.775, 0.03161, 0.7544, 0.0, 0.478, 0.3396, 0.4986, 0.4365, 0.3737, 0.4366, 0.3567, 0.3406, 0.6015, 0.3403, 0.6237, 0.4366, 0.4986, 0.4365, 0.478, 0.3396, 0.7288, 0.3429, 0.749, 0.4368, 0.6237, 0.4366, 0.6015, 0.3403, 0.8616, 0.3476, 0.8745, 0.4371, 0.749, 0.4368, 0.7288, 0.3429, 1.0, 0.3542, 1.0, 0.4375, 0.8745, 0.4371, 0.8616, 0.3476, 0.0, 0.3542, 0.1182, 0.3479, 0.1245, 0.4371, 0.0, 0.4375, 0.1182, 0.3479, 0.1245, 0.4371, 0.249, 0.4368, 0.237, 0.3433, 0.7809, 0.2782, 0.8616, 0.3476, 1.0, 0.3542, 1.0, 0.3333, 0.8725, 0.2723, 0.375, 0.7219, 0.375, 0.8354, 0.5, 0.8356, 0.5, 0.7227, 0.5, 0.7227, 0.5, 0.8356, 0.625, 0.8354, 0.625, 0.7219, 0.625, 0.7219, 0.625, 0.8354, 0.75, 0.8349, 0.75, 0.7192, 0.75, 0.7192, 0.75, 0.8349, 0.875, 0.8342, 0.875, 0.7146, 0.875, 0.7146, 0.875, 0.8342, 1.0, 0.8333, 1.0, 0.7083, 0.0, 0.7083, 0.0, 0.8333, 0.125, 0.8342, 0.125, 0.7146, 0.375, 0.8354, 0.375, 1.0, 0.5, 1.0, 0.5, 0.8356, 0.5, 0.8356, 0.5, 1.0, 0.625, 1.0, 0.625, 0.8354, 0.625, 0.8354, 0.625, 1.0, 0.75, 1.0, 0.75, 0.8349, 0.75, 0.8349, 0.75, 1.0, 0.875, 1.0, 0.875, 0.8342, 0.875, 0.8342, 0.875, 1.0, 1.0, 1.0, 1.0, 0.8333, 0.0, 1.0, 0.125, 1.0, 0.125, 0.8342, 0.0, 0.8333, 1.0, 0.625, 1.0, 0.625, 1.0, 0.7083, 1.0, 0.7083, 0.25, 0.631, 0.25, 0.7192, 0.375, 0.7219, 0.375, 0.6328, 0.375, 0.6328, 0.375, 0.7219, 0.5, 0.7227, 0.5, 0.6334, 0.5, 0.6334, 0.5, 0.7227, 0.625, 0.7219, 0.625, 0.6328, 0.625, 0.6328, 0.625, 0.7219, 0.75, 0.7192, 0.75, 0.631, 0.75, 0.631, 0.75, 0.7192, 0.875, 0.7146, 0.875, 0.6283, 0.875, 0.6283, 0.875, 0.7146, 1.0, 0.7083, 1.0, 0.625, 1.0, 0.7083, 1.0, 0.7083, 1.0, 0.8333, 1.0, 0.8333, 1.0, 1.0, 1.0, 0.8333, 1.0, 0.8333, 1.0, 1.0, 0.0, 1.0, 0.0, 1.0, 0.0, 0.8333, 0.0, 0.8333, 0.0, 0.7083, 0.0, 0.8333, 0.0, 0.8333, 0.0, 0.7083, 0.1421, 0.04157, 0.1713, 0.1242, 0.2554, 0.1235, 0.2125, 0.04139, 0.2125, 0.04139, 0.2554, 0.1235, 0.3375, 0.1226, 0.282, 0.04106, 0.282, 0.04106, 0.3375, 0.1226, 0.417, 0.1213, 0.3504, 0.04053, 0.3504, 0.04053, 0.417, 0.1213, 0.4926, 0.1193, 0.4173, 0.03972, 0.4173, 0.03972, 0.4926, 0.1193, 0.5628, 0.1162, 0.4825, 0.03858, 0.08598, 0.1246, 0.09941, 0.2066, 0.1984, 0.205, 0.1713, 0.1242, 0.1713, 0.1242, 0.1984, 0.205, 0.2966, 0.2035, 0.2554, 0.1235, 0.2554, 0.1235, 0.2966, 0.2035, 0.3936, 0.2023, 0.3375, 0.1226, 0.3375, 0.1226, 0.3936, 0.2023, 0.4885, 0.2012, 0.417, 0.1213, 0.417, 0.1213, 0.4885, 0.2012, 0.5783, 0.1992, 0.4926, 0.1193, 0.4926, 0.1193, 0.5783, 0.1992, 0.6596, 0.1951, 0.5628, 0.1162, 0.09941, 0.2066, 0.1105, 0.2854, 0.2212, 0.2807, 0.1984, 0.205, 0.1984, 0.205, 0.2212, 0.2807, 0.3324, 0.2778, 0.2966, 0.2035, 0.2966, 0.2035, 0.3324, 0.2778, 0.4443, 0.2766, 0.3936, 0.2023, 0.3936, 0.2023, 0.4443, 0.2766, 0.5569, 0.2766, 0.4885, 0.2012, 0.4885, 0.2012, 0.5569, 0.2766, 0.67, 0.2776, 0.5783, 0.1992, 0.5783, 0.1992, 0.67, 0.2776, 0.7809, 0.2782, 0.6596, 0.1951, 0.4825, 0.03858, 0.5628, 0.1162, 0.6263, 0.1115, 0.5452, 0.03705, 0.0, 0.0, 0.0, 0.04167, 0.0712, 0.04164, 0.06359, 0.0, 0.06359, 0.0, 0.0712, 0.04164, 0.1421, 0.04157, 0.1272, 0.0, 0.1272, 0.0, 0.1421, 0.04157, 0.2125, 0.04139, 0.1908, 0.0, 0.1908, 0.0, 0.2125, 0.04139, 0.282, 0.04106, 0.2544, 0.0, 0.2544, 0.0, 0.282, 0.04106, 0.3504, 0.04053, 0.318, 0.0, 0.318, 0.0, 0.3504, 0.04053, 0.4173, 0.03972, 0.3816, 0.0, 0.3816, 0.0, 0.4173, 0.03972, 0.4825, 0.03858, 0.4452, 0.0, 0.4452, 0.0, 0.4825, 0.03858, 0.5452, 0.03705, 0.5088, 0.0, 0.5628, 0.1162, 0.6596, 0.1951, 0.7282, 0.1873, 0.6263, 0.1115, 0.6596, 0.1951, 0.7809, 0.2782, 0.8725, 0.2723, 0.7282, 0.1873, 0.0, 0.2083, 0.0, 0.2917, 0.1105, 0.2854, 0.09941, 0.2066, 0.67, 0.2776, 0.7288, 0.3429, 0.8616, 0.3476, 0.7809, 0.2782, 0.5569, 0.2766, 0.6015, 0.3403, 0.7288, 0.3429, 0.67, 0.2776, 0.4443, 0.2766, 0.478, 0.3396, 0.6015, 0.3403, 0.5569, 0.2766, 0.3324, 0.2778, 0.3567, 0.3406, 0.478, 0.3396, 0.4443, 0.2766, 0.2212, 0.2807, 0.237, 0.3433, 0.3567, 0.3406, 0.3324, 0.2778, 0.1105, 0.2854, 0.1182, 0.3479, 0.237, 0.3433, 0.2212, 0.2807, 0.0, 0.2917, 0.0, 0.3542, 0.1182, 0.3479, 0.1105, 0.2854, 0.0, 0.4375, 0.0, 0.5208, 0.125, 0.5208, 0.1245, 0.4371, 0.0, 0.125, 0.0, 0.2083, 0.09941, 0.2066, 0.08598, 0.1246, 0.0, 0.04167, 0.0, 0.125, 0.08598, 0.1246, 0.0712, 0.04164, 0.125, 0.5208, 0.125, 0.6283, 0.25, 0.631, 0.25, 0.5209, 0.25, 0.5209, 0.25, 0.631, 0.375, 0.6328, 0.375, 0.5209, 0.375, 0.5209, 0.375, 0.6328, 0.5, 0.6334, 0.5, 0.5209, 0.5, 0.5209, 0.5, 0.6334, 0.625, 0.6328, 0.625, 0.5209, 0.625, 0.5209, 0.625, 0.6328, 0.75, 0.631, 0.75, 0.5209, 0.75, 0.5209, 0.75, 0.631, 0.875, 0.6283, 0.875, 0.5208, 0.0712, 0.04164, 0.08598, 0.1246, 0.1713, 0.1242, 0.1421, 0.04157, 0.0, 0.4375, 0.0, 0.5208, 0.0, 0.5208, 0.0, 0.4375, 0.249, 0.4368, 0.25, 0.5209, 0.375, 0.5209, 0.3737, 0.4366, 0.3737, 0.4366, 0.375, 0.5209, 0.5, 0.5209, 0.4986, 0.4365, 0.4986, 0.4365, 0.5, 0.5209, 0.625, 0.5209, 0.6237, 0.4366, 0.6237, 0.4366, 0.625, 0.5209, 0.75, 0.5209, 0.749, 0.4368, 0.749, 0.4368, 0.75, 0.5209, 0.875, 0.5208, 0.8745, 0.4371, 0.8745, 0.4371, 0.875, 0.5208, 1.0, 0.5208, 1.0, 0.4375, 0.0, 0.625, 0.125, 0.6283, 0.125, 0.5208, 0.0, 0.5208, 0.875, 0.5208, 0.875, 0.6283, 1.0, 0.625, 1.0, 0.5208, 0.9354, 0.2191, 0.8187, 0.159, 0.7808, 0.175, 0.9167, 0.25, 0.682, 0.1052, 0.7808, 0.175, 0.8187, 0.159, 0.7302, 0.09819, 0.9451, 0.1853, 0.8439, 0.1405, 0.8187, 0.159, 0.9354, 0.2191, 0.7302, 0.09819, 0.8187, 0.159, 0.8439, 0.1405, 0.7722, 0.09179, 0.605, 0.03516, 0.682, 0.1052, 0.7302, 0.09819, 0.6627, 0.03328, 0.6627, 0.03328, 0.7302, 0.09819, 0.7722, 0.09179, 0.7191, 0.03191, 0.7191, 0.03191, 0.7722, 0.09179, 0.8117, 0.08918, 0.775, 0.03161, 0.775, 0.03161, 0.8117, 0.08918, 0.8544, 0.09373, 0.831, 0.03277, 0.95, 0.1135, 0.9436, 0.03821, 0.831, 0.03277, 0.8544, 0.09373, 0.95, 0.1135, 0.8544, 0.09373, 0.8561, 0.1193, 0.9495, 0.15, 0.9495, 0.15, 0.8561, 0.1193, 0.8439, 0.1405, 0.9451, 0.1853, 0.7722, 0.09179, 0.8439, 0.1405, 0.8561, 0.1193, 0.8117, 0.08918, 0.9167, 0.25, 0.7808, 0.175, 0.7282, 0.1873, 0.8725, 0.2723, 0.8544, 0.09373, 0.8117, 0.08918, 0.8561, 0.1193, 1.0, 0.3333, 1.0, 0.2917, 0.9167, 0.25, 0.8725, 0.2723, 0.6263, 0.1115, 0.7282, 0.1873, 0.7808, 0.175, 0.682, 0.1052, 0.6263, 0.1115, 0.682, 0.1052, 0.605, 0.03516, 0.5452, 0.03705, 1.0, 0.2917, 1.0, 0.25, 0.9354, 0.2191, 0.9167, 0.25, 1.0, 0.25, 1.0, 0.2083, 0.9451, 0.1853, 0.9354, 0.2191, 1.0, 0.2083, 1.0, 0.1667, 0.9495, 0.15, 0.9451, 0.1853, 0.5088, 0.0, 0.5452, 0.03705, 0.605, 0.03516, 0.5702, 0.0, 0.5702, 0.0, 0.605, 0.03516, 0.6627, 0.03328, 0.6316, 0.0, 0.6316, 0.0, 0.6627, 0.03328, 0.7191, 0.03191, 0.693, 0.0, 0.693, 0.0, 0.7191, 0.03191, 0.775, 0.03161, 0.7544, 0.0, 0.9436, 0.03821, 0.95, 0.1135, 1.0, 0.125, 1.0, 0.04167, 1.0, 0.0, 0.9386, 0.0, 0.9436, 0.03821, 1.0, 0.04167, 0.8158, 0.0, 0.831, 0.03277, 0.9436, 0.03821, 0.9386, 0.0, 1.0, 0.125, 0.95, 0.1135, 0.9495, 0.15, 1.0, 0.1667, 0.237, 0.3433, 0.249, 0.4368, 0.3737, 0.4366, 0.3567, 0.3406, 0.8158, 0.0, 0.7544, 0.0, 0.775, 0.03161, 0.831, 0.03277, 0.3567, 0.3406, 0.3737, 0.4366, 0.4986, 0.4365, 0.478, 0.3396, 0.478, 0.3396, 0.4986, 0.4365, 0.6237, 0.4366, 0.6015, 0.3403, 0.6015, 0.3403, 0.6237, 0.4366, 0.749, 0.4368, 0.7288, 0.3429, 0.7288, 0.3429, 0.749, 0.4368, 0.8745, 0.4371, 0.8616, 0.3476, 0.8616, 0.3476, 0.8745, 0.4371, 1.0, 0.4375, 1.0, 0.3542, 0.0, 0.3542, 0.0, 0.4375, 0.1245, 0.4371, 0.1182, 0.3479, 0.0, 0.3542, 0.0, 0.4375, 0.0, 0.4375, 0.0, 0.3542, 0.0, 0.2917, 0.0, 0.3542, 0.0, 0.3542, 0.0, 0.2917, 1.0, 0.4375, 1.0, 0.4375, 1.0, 0.5208, 1.0, 0.5208, 0.0, 0.125, 0.0, 0.2083, 0.0, 0.2083, 0.0, 0.125, 0.0, 0.04167, 0.0, 0.125, 0.0, 0.125, 0.0, 0.04167, 0.9386, 0.0, 0.8158, 0.0, 0.8158, 0.0, 0.9386, 0.0, 0.0, 0.0, 0.0, 0.04167, 0.0, 0.04167, 0.0, 0.0, 0.5702, 0.0, 0.5088, 0.0, 0.5088, 0.0, 0.5702, 0.0, 0.6316, 0.0, 0.5702, 0.0, 0.5702, 0.0, 0.6316, 0.0, 0.693, 0.0, 0.6316, 0.0, 0.6316, 0.0, 0.693, 0.0, 0.7544, 0.0, 0.693, 0.0, 0.693, 0.0, 0.7544, 0.0, 0.8158, 0.0, 0.7544, 0.0, 0.7544, 0.0, 0.8158, 0.0, 1.0, 0.0, 0.9386, 0.0, 0.9386, 0.0, 1.0, 0.0, 0.25, 0.8349, 0.25, 1.0, 0.125, 1.0, 0.125, 0.8342, 0.875, 1.0, 1.0, 1.0, 1.0, 1.0, 0.875, 1.0, 0.75, 1.0, 0.875, 1.0, 0.875, 1.0, 0.75, 1.0, 0.625, 1.0, 0.75, 1.0, 0.75, 1.0, 0.625, 1.0, 0.5, 1.0, 0.625, 1.0, 0.625, 1.0, 0.5, 1.0, 0.375, 1.0, 0.5, 1.0, 0.5, 1.0, 0.375, 1.0, 0.25, 1.0, 0.375, 1.0, 0.375, 1.0, 0.25, 1.0, 0.125, 1.0, 0.25, 1.0, 0.25, 1.0, 0.125, 1.0, 0.0, 1.0, 0.125, 1.0, 0.125, 1.0, 0.0, 1.0, 0.0, 0.625, 0.0, 0.7083, 0.0, 0.7083, 0.0, 0.625, 0.237, 0.3433, 0.249, 0.4368, 0.1245, 0.4371, 0.1182, 0.3479, 1.0, 0.4375, 1.0, 0.3542, 1.0, 0.3542, 1.0, 0.4375, 1.0, 0.125, 1.0, 0.04167, 1.0, 0.04167, 1.0, 0.125, 1.0, 0.04167, 1.0, 0.0, 1.0, 0.0, 1.0, 0.04167, 1.0, 0.1667, 1.0, 0.125, 1.0, 0.125, 1.0, 0.1667, 1.0, 0.2083, 1.0, 0.1667, 1.0, 0.1667, 1.0, 0.2083, 1.0, 0.25, 1.0, 0.2083, 1.0, 0.2083, 1.0, 0.25, 1.0, 0.2917, 1.0, 0.25, 1.0, 0.25, 1.0, 0.2917, 1.0, 0.3333, 1.0, 0.2917, 1.0, 0.2917, 1.0, 0.3333, 0.0, 0.2083, 0.0, 0.2917, 0.0, 0.2917, 0.0, 0.2083, 0.0, 0.625, 0.0, 0.625, 0.0, 0.5208, 0.0, 0.5208, 1.0, 0.5208, 1.0, 0.5208, 1.0, 0.625, 1.0, 0.625, 0.06359, 0.0, 0.0, 0.0, 0.0, 0.0, 0.06359, 0.0, 0.1272, 0.0, 0.06359, 0.0, 0.06359, 0.0, 0.1272, 0.0, 0.1908, 0.0, 0.1272, 0.0, 0.1272, 0.0, 0.1908, 0.0, 0.2544, 0.0, 0.1908, 0.0, 0.1908, 0.0, 0.2544, 0.0, 0.318, 0.0, 0.2544, 0.0, 0.2544, 0.0, 0.318, 0.0, 0.3816, 0.0, 0.318, 0.0, 0.318, 0.0, 0.3816, 0.0, 0.4452, 0.0, 0.3816, 0.0, 0.3816, 0.0, 0.4452, 0.0, 0.5088, 0.0, 0.4452, 0.0, 0.4452, 0.0, 0.5088, 0.0, 1.0, 0.3333, 1.0, 0.3542, 0.8616, 0.3476, 0.7809, 0.2782, 0.8725, 0.2723, 0.25, 0.7192, 0.25, 0.8349, 0.125, 0.8342, 0.125, 0.7146, 1.0, 0.3542, 1.0, 0.3333, 1.0, 0.3333, 1.0, 0.3542, 0.125, 0.6283, 0.25, 0.631, 0.25, 0.7192, 0.125, 0.7146, 0.249, 0.4368, 0.25, 0.5209, 0.125, 0.5208, 0.1245, 0.4371, 0.0, 0.0, 0.0, 0.06679, 0.3687, 0.05501, 0.3687, 0.0, 0.3687, 0.0, 0.3687, 0.05501, 0.9551, 0.02893, 0.9103, 0.0, 0.3687, 0.0, 0.09197, 0.0, 0.0, 0.0, 0.0, 0.0, 0.3687, 0.7109, 0.3687, 0.8554, 0.988, 0.892, 1.0, 0.7841, 0.0, 0.7841, 0.02217, 0.892, 0.3687, 0.8554, 0.3687, 0.7109, 0.02217, 0.892, 0.08275, 0.9711, 0.3687, 0.9613, 0.3687, 0.8554, 0.3687, 0.8554, 0.3687, 0.9613, 0.9551, 0.9711, 0.988, 0.892, 0.3687, 0.9613, 0.3687, 1.0, 0.9103, 1.0, 0.9551, 0.9711, 0.08275, 0.9711, 0.1655, 1.0, 0.3687, 1.0, 0.3687, 0.9613, 0.09197, 0.0, 0.06355, 0.0, 0.004501, 0.0, 0.0, 0.0, 0.06355, 0.0, 0.03791, 0.0, 0.01756, 0.0, 0.004501, 0.0, 0.0, 0.2707, 0.0, 0.7841, 0.3687, 0.7109, 0.3687, 0.256, 0.3687, 0.256, 0.3687, 0.7109, 1.0, 0.7841, 1.0, 0.2159, 0.0, 0.1348, 0.0, 0.2707, 0.3687, 0.256, 0.3687, 0.1276, 0.3687, 0.1276, 0.3687, 0.256, 1.0, 0.2159, 0.988, 0.108, 0.0, 0.06679, 0.0, 0.1348, 0.3687, 0.1276, 0.3687, 0.05501, 0.3687, 0.05501, 0.3687, 0.1276, 0.988, 0.108, 0.9551, 0.02893, 0.0, 0.0, 0.3687, 0.0, 0.3687, 0.05501, 0.0, 0.06679, 0.3687, 0.0, 0.9103, 0.0, 0.9551, 0.02893, 0.3687, 0.05501, 0.3687, 0.0, 0.0, 0.0, 0.0, 0.0, 0.09197, 0.0, 0.3687, 0.7109, 1.0, 0.7841, 0.988, 0.892, 0.3687, 0.8554, 0.0, 0.7841, 0.3687, 0.7109, 0.3687, 0.8554, 0.02217, 0.892, 0.02217, 0.892, 0.3687, 0.8554, 0.3687, 0.9613, 0.08275, 0.9711, 0.3687, 0.8554, 0.988, 0.892, 0.9551, 0.9711, 0.3687, 0.9613, 0.3687, 0.9613, 0.9551, 0.9711, 0.9103, 1.0, 0.3687, 1.0, 0.08275, 0.9711, 0.3687, 0.9613, 0.3687, 1.0, 0.1655, 1.0, 0.09197, 0.0, 0.0, 0.0, 0.004501, 0.0, 0.06355, 0.0, 0.06355, 0.0, 0.004501, 0.0, 0.01756, 0.0, 0.03791, 0.0, 0.0, 0.2707, 0.3687, 0.256, 0.3687, 0.7109, 0.0, 0.7841, 0.3687, 0.256, 1.0, 0.2159, 1.0, 0.7841, 0.3687, 0.7109, 0.0, 0.1348, 0.3687, 0.1276, 0.3687, 0.256, 0.0, 0.2707, 0.3687, 0.1276, 0.988, 0.108, 1.0, 0.2159, 0.3687, 0.256, 0.0, 0.06679, 0.3687, 0.05501, 0.3687, 0.1276, 0.0, 0.1348, 0.3687, 0.05501, 0.9551, 0.02893, 0.988, 0.108, 0.3687, 0.1276, 0.06355, 0.0, 0.09197, 0.0, 0.09197, 0.0, 0.06355, 0.0, 0.02217, 0.892, 0.0, 0.7841, 0.0, 0.7841, 0.02217, 0.892, 0.988, 0.892, 0.9551, 0.9711, 0.9551, 0.9711, 0.988, 0.892, 0.0, 0.2707, 0.0, 0.1348, 0.0, 0.1348, 0.0, 0.2707, 0.09197, 0.0, 0.3687, 0.0, 0.3687, 0.0, 0.09197, 0.0, 0.9551, 0.9711, 0.9103, 1.0, 0.9103, 1.0, 0.9551, 0.9711, 0.3687, 0.0, 0.9103, 0.0, 0.9103, 0.0, 0.3687, 0.0, 0.0, 0.0, 0.0, 0.0, 0.0, 0.0, 0.0, 0.0, 0.9103, 1.0, 0.3687, 1.0, 0.3687, 1.0, 0.9103, 1.0, 0.9103, 0.0, 0.9551, 0.02893, 0.9551, 0.02893, 0.9103, 0.0, 0.0, 0.0, 0.004501, 0.0, 0.004501, 0.0, 0.0, 0.0, 0.0, 0.06679, 0.0, 0.0, 0.0, 0.0, 0.0, 0.06679, 0.9551, 0.02893, 0.988, 0.108, 0.988, 0.108, 0.9551, 0.02893, 0.004501, 0.0, 0.01756, 0.0, 0.01756, 0.0, 0.004501, 0.0, 0.3687, 1.0, 0.1655, 1.0, 0.1655, 1.0, 0.3687, 1.0, 0.988, 0.108, 1.0, 0.2159, 1.0, 0.2159, 0.988, 0.108, 0.01756, 0.0, 0.03791, 0.0, 0.03791, 0.0, 0.01756, 0.0, 0.0, 0.7841, 0.0, 0.2707, 0.0, 0.2707, 0.0, 0.7841, 0.1655, 1.0, 0.08275, 0.9711, 0.08275, 0.9711, 0.1655, 1.0, 0.0, 0.1348, 0.0, 0.06679, 0.0, 0.06679, 0.0, 0.1348, 1.0, 0.2159, 1.0, 0.7841, 1.0, 0.7841, 1.0, 0.2159, 0.03791, 0.0, 0.06355, 0.0, 0.06355, 0.0, 0.03791, 0.0, 0.08275, 0.9711, 0.02217, 0.892, 0.02217, 0.892, 0.08275, 0.9711, 1.0, 0.7841, 0.988, 0.892, 0.988, 0.892, 1.0, 0.7841, 0.08333, 0.5, 0.08333, 0.6165, 7.451e-08, 0.6165, 7.451e-08, 0.5, 0.9167, 1.0, 1.0, 1.0, 1.0, 1.0, 0.9167, 1.0, 0.4239, 0.25, 0.4006, 0.1631, 0.4322, 0.1448, 0.4604, 0.25, 0.4006, 0.1631, 0.3369, 0.09942, 0.3552, 0.06781, 0.4322, 0.1448, 0.3369, 0.09942, 0.25, 0.07613, 0.25, 0.03962, 0.3552, 0.06781, 0.25, 0.07613, 0.1631, 0.09942, 0.1448, 0.06781, 0.25, 0.03962, 0.1631, 0.09942, 0.09942, 0.1631, 0.06781, 0.1448, 0.1448, 0.06781, 0.09942, 0.1631, 0.07613, 0.25, 0.03962, 0.25, 0.06781, 0.1448, 0.07613, 0.25, 0.09942, 0.3369, 0.06781, 0.3552, 0.03962, 0.25, 0.09942, 0.3369, 0.1631, 0.4006, 0.1448, 0.4322, 0.06781, 0.3552, 0.6667, 0.5, 0.6667, 0.6165, 0.5833, 0.6165, 0.5833, 0.5, 0.4006, 0.3369, 0.4239, 0.25, 0.4604, 0.25, 0.4322, 0.3552, 0.9167, 0.5, 0.8333, 0.5, 0.8333, 0.5, 0.9167, 0.5, 0.3206, 0.3722, 0.25, 0.3911, 0.1794, 0.3722, 0.1278, 0.3206, 0.1089, 0.25, 0.1278, 0.1794, 0.1794, 0.1278, 0.25, 0.1089, 0.3206, 0.1278, 0.3722, 0.1794, 0.3911, 0.25, 0.3722, 0.3206, 0.9167, 0.5, 0.9167, 0.6165, 0.8333, 0.6165, 0.8333, 0.5, 1.0, 0.5, 1.0, 0.6165, 0.9167, 0.6165, 0.9167, 0.5, 0.75, 0.5, 0.75, 0.6165, 0.6667, 0.6165, 0.6667, 0.5, 0.8333, 0.5, 0.8333, 0.6165, 0.75, 0.6165, 0.75, 0.5, 0.1667, 0.5, 0.1667, 0.6165, 0.08333, 0.6165, 0.08333, 0.5, 0.25, 0.5, 0.25, 0.6165, 0.1667, 0.6165, 0.1667, 0.5, 0.3333, 0.5, 0.3333, 0.6165, 0.25, 0.6165, 0.25, 0.5, 0.4167, 0.5, 0.4167, 0.6165, 0.3333, 0.6165, 0.3333, 0.5, 0.5, 0.5, 0.5, 0.6165, 0.4167, 0.6165, 0.4167, 0.5, 0.5833, 0.5, 0.5833, 0.6165, 0.5, 0.6165, 0.5, 0.5, 0.9167, 0.6165, 1.0, 0.6165, 1.001, 0.7528, 0.9167, 0.7528, 0.9167, 0.7528, 1.001, 0.7528, 1.002, 0.9114, 0.9167, 0.9114, 0.9167, 0.9114, 1.002, 0.9114, 1.002, 1.0, 0.9167, 1.0, 0.9167, 1.0, 1.002, 1.0, 1.0, 1.0, 0.9167, 1.0, 0.9167, 1.0, 1.0, 1.0, 1.0, 1.0, 0.9167, 1.0, 0.8333, 0.6165, 0.9167, 0.6165, 0.9167, 0.7528, 0.8333, 0.7528, 0.8333, 0.7528, 0.9167, 0.7528, 0.9167, 0.9114, 0.8333, 0.9114, 0.8333, 0.9114, 0.9167, 0.9114, 0.9167, 1.0, 0.8333, 1.0, 0.8333, 1.0, 0.9167, 1.0, 0.9167, 1.0, 0.8333, 1.0, 0.8333, 1.0, 0.9167, 1.0, 0.9167, 1.0, 0.8333, 1.0, 0.75, 0.6165, 0.8333, 0.6165, 0.8333, 0.7528, 0.75, 0.7528, 0.75, 0.7528, 0.8333, 0.7528, 0.8333, 0.9114, 0.75, 0.9114, 0.75, 0.9114, 0.8333, 0.9114, 0.8333, 1.0, 0.75, 1.0, 0.75, 1.0, 0.8333, 1.0, 0.8333, 1.0, 0.75, 1.0, 0.75, 1.0, 0.8333, 1.0, 0.8333, 1.0, 0.75, 1.0, 0.6667, 0.6165, 0.75, 0.6165, 0.75, 0.7528, 0.6667, 0.7528, 0.6667, 0.7528, 0.75, 0.7528, 0.75, 0.9114, 0.6667, 0.9114, 0.6667, 0.9114, 0.75, 0.9114, 0.75, 1.0, 0.6667, 1.0, 0.6667, 1.0, 0.75, 1.0, 0.75, 1.0, 0.6667, 1.0, 0.6667, 1.0, 0.75, 1.0, 0.75, 1.0, 0.6667, 1.0, 0.5833, 0.6165, 0.6667, 0.6165, 0.6667, 0.7528, 0.5833, 0.7528, 0.5833, 0.7528, 0.6667, 0.7528, 0.6667, 0.9114, 0.5833, 0.9114, 0.5833, 0.9114, 0.6667, 0.9114, 0.6667, 1.0, 0.5833, 1.0, 0.5833, 1.0, 0.6667, 1.0, 0.6667, 1.0, 0.5833, 1.0, 0.5833, 1.0, 0.6667, 1.0, 0.6667, 1.0, 0.5833, 1.0, 0.5, 0.6165, 0.5833, 0.6165, 0.5833, 0.7528, 0.5, 0.7528, 0.5, 0.7528, 0.5833, 0.7528, 0.5833, 0.9114, 0.5, 0.9114, 0.5, 0.9114, 0.5833, 0.9114, 0.5833, 1.0, 0.5, 1.0, 0.5, 1.0, 0.5833, 1.0, 0.5833, 1.0, 0.5, 1.0, 0.5, 1.0, 0.5833, 1.0, 0.5833, 1.0, 0.5, 1.0, 0.4167, 0.6165, 0.5, 0.6165, 0.5, 0.7528, 0.4167, 0.7528, 0.4167, 0.7528, 0.5, 0.7528, 0.5, 0.9114, 0.4167, 0.9114, 0.4167, 0.9114, 0.5, 0.9114, 0.5, 1.0, 0.4167, 1.0, 0.4167, 1.0, 0.5, 1.0, 0.5, 1.0, 0.4167, 1.0, 0.4167, 1.0, 0.5, 1.0, 0.5, 1.0, 0.4167, 1.0, 0.3333, 0.6165, 0.4167, 0.6165, 0.4167, 0.7528, 0.3333, 0.7528, 0.3333, 0.7528, 0.4167, 0.7528, 0.4167, 0.9114, 0.3333, 0.9114, 0.3333, 0.9114, 0.4167, 0.9114, 0.4167, 1.0, 0.3333, 1.0, 0.3333, 1.0, 0.4167, 1.0, 0.4167, 1.0, 0.3333, 1.0, 0.3333, 1.0, 0.4167, 1.0, 0.4167, 1.0, 0.3333, 1.0, 0.25, 0.6165, 0.3333, 0.6165, 0.3333, 0.7528, 0.25, 0.7528, 0.25, 0.7528, 0.3333, 0.7528, 0.3333, 0.9114, 0.25, 0.9114, 0.25, 0.9114, 0.3333, 0.9114, 0.3333, 1.0, 0.25, 1.0, 0.25, 1.0, 0.3333, 1.0, 0.3333, 1.0, 0.25, 1.0, 0.25, 1.0, 0.3333, 1.0, 0.3333, 1.0, 0.25, 1.0, 0.1667, 0.6165, 0.25, 0.6165, 0.25, 0.7528, 0.1667, 0.7528, 0.1667, 0.7528, 0.25, 0.7528, 0.25, 0.9114, 0.1667, 0.9114, 0.1667, 0.9114, 0.25, 0.9114, 0.25, 1.0, 0.1667, 1.0, 0.1667, 1.0, 0.25, 1.0, 0.25, 1.0, 0.1667, 1.0, 0.1667, 1.0, 0.25, 1.0, 0.25, 1.0, 0.1667, 1.0, 0.08333, 0.6165, 0.1667, 0.6165, 0.1667, 0.7528, 0.08333, 0.7528, 0.08333, 0.7528, 0.1667, 0.7528, 0.1667, 0.9114, 0.08333, 0.9114, 0.08333, 0.9114, 0.1667, 0.9114, 0.1667, 1.0, 0.08333, 1.0, 0.08333, 1.0, 0.1667, 1.0, 0.1667, 1.0, 0.08333, 1.0, 0.08333, 1.0, 0.1667, 1.0, 0.1667, 1.0, 0.08333, 1.0, 7.451e-08, 0.6165, 0.08333, 0.6165, 0.08333, 0.7528, -0.0005679, 0.7528, -0.0005679, 0.7528, 0.08333, 0.7528, 0.08333, 0.9114, -0.002216, 0.9114, -0.002216, 0.9114, 0.08333, 0.9114, 0.08333, 1.0, -0.001862, 1.0, -0.001862, 1.0, 0.08333, 1.0, 0.08333, 1.0, -0.000443, 1.0, -0.000443, 1.0, 0.08333, 1.0, 0.08333, 1.0, 7.451e-08, 1.0, 0.3369, 0.4006, 0.4006, 0.3369, 0.4322, 0.3552, 0.3552, 0.4322, 0.08333, 0.5, 7.451e-08, 0.5, 7.451e-08, 0.5, 0.08333, 0.5, 0.3333, 0.5, 0.25, 0.5, 0.25, 0.5, 0.3333, 0.5, 0.5833, 0.5, 0.5, 0.5, 0.5, 0.5, 0.5833, 0.5, 1.0, 0.5, 0.9167, 0.5, 0.9167, 0.5, 1.0, 0.5, 0.8333, 0.5, 0.75, 0.5, 0.75, 0.5, 0.8333, 0.5, 0.25, 0.5, 0.1667, 0.5, 0.1667, 0.5, 0.25, 0.5, 0.5, 0.5, 0.4167, 0.5, 0.4167, 0.5, 0.5, 0.5, 0.75, 0.5, 0.6667, 0.5, 0.6667, 0.5, 0.75, 0.5, 0.1667, 0.5, 0.08333, 0.5, 0.08333, 0.5, 0.1667, 0.5, 0.4167, 0.5, 0.3333, 0.5, 0.3333, 0.5, 0.4167, 0.5, 0.6667, 0.5, 0.5833, 0.5, 0.5833, 0.5, 0.6667, 0.5, 0.75, 0.49, 0.87, 0.4578, 0.8373, 0.4013, 0.75, 0.4247, 0.87, 0.4578, 0.9578, 0.37, 0.9013, 0.3373, 0.8373, 0.4013, 0.9578, 0.37, 0.99, 0.25, 0.9247, 0.25, 0.9013, 0.3373, 0.99, 0.25, 0.9578, 0.13, 0.9013, 0.1627, 0.9247, 0.25, 0.9578, 0.13, 0.87, 0.04215, 0.8373, 0.09875, 0.9013, 0.1627, 0.87, 0.04215, 0.75, 0.01, 0.75, 0.07535, 0.8373, 0.09875, 0.75, 0.01, 0.63, 0.04215, 0.6627, 0.09875, 0.75, 0.07535, 0.63, 0.04215, 0.5422, 0.13, 0.5987, 0.1627, 0.6627, 0.09875, 0.5422, 0.13, 0.51, 0.25, 0.5753, 0.25, 0.5987, 0.1627, 0.51, 0.25, 0.5422, 0.37, 0.5987, 0.3373, 0.5753, 0.25, 0.5422, 0.37, 0.63, 0.4578, 0.6627, 0.4013, 0.5987, 0.3373, 0.63, 0.4578, 0.75, 0.49, 0.75, 0.4247, 0.6627, 0.4013, 0.75, 0.4247, 0.8373, 0.4013, 0.9013, 0.3373, 0.9247, 0.25, 0.9013, 0.1627, 0.8373, 0.09875, 0.75, 0.07535, 0.6627, 0.09875, 0.5987, 0.1627, 0.5753, 0.25, 0.5987, 0.3373, 0.6627, 0.4013, 0.8333, 1.0, 0.9167, 1.0, 0.9167, 1.0, 0.8333, 1.0, 0.1631, 0.4006, 0.25, 0.4239, 0.25, 0.4604, 0.1448, 0.4322, 0.75, 1.0, 0.8333, 1.0, 0.8333, 1.0, 0.75, 1.0, 0.6667, 1.0, 0.75, 1.0, 0.75, 1.0, 0.6667, 1.0, 0.5833, 1.0, 0.6667, 1.0, 0.6667, 1.0, 0.5833, 1.0, 0.5, 1.0, 0.5833, 1.0, 0.5833, 1.0, 0.5, 1.0, 0.4167, 1.0, 0.5, 1.0, 0.5, 1.0, 0.4167, 1.0, 0.3333, 1.0, 0.4167, 1.0, 0.4167, 1.0, 0.3333, 1.0, 0.25, 1.0, 0.3333, 1.0, 0.3333, 1.0, 0.25, 1.0, 0.1667, 1.0, 0.25, 1.0, 0.25, 1.0, 0.1667, 1.0, 0.08333, 1.0, 0.1667, 1.0, 0.1667, 1.0, 0.08333, 1.0, 7.451e-08, 1.0, 0.08333, 1.0, 0.08333, 1.0, 7.451e-08, 1.0, 0.9167, 1.0, 1.0, 1.0, 0.9977, 1.0, 0.919, 1.0, 0.3667, 0.4587, 0.2533, 0.4891, 0.25, 0.4604, 0.3552, 0.4322, 0.8333, 1.0, 0.9167, 1.0, 0.9144, 1.0, 0.8356, 1.0, 0.4554, 0.3724, 0.3724, 0.4554, 0.3552, 0.4322, 0.4322, 0.3552, 0.75, 1.0, 0.8333, 1.0, 0.831, 1.0, 0.7523, 1.0, 0.4891, 0.2533, 0.4587, 0.3667, 0.4322, 0.3552, 0.4604, 0.25, 0.6667, 1.0, 0.75, 1.0, 0.7477, 1.0, 0.669, 1.0, 0.4587, 0.1333, 0.4891, 0.2467, 0.4604, 0.25, 0.4322, 0.1448, 0.5833, 1.0, 0.6667, 1.0, 0.6644, 1.0, 0.5856, 1.0, 0.3724, 0.04458, 0.4554, 0.1276, 0.4322, 0.1448, 0.3552, 0.06781, 0.5, 1.0, 0.5833, 1.0, 0.581, 1.0, 0.5023, 1.0, 0.2533, 0.01089, 0.3667, 0.04126, 0.3552, 0.06781, 0.25, 0.03962, 0.4167, 1.0, 0.5, 1.0, 0.4977, 1.0, 0.419, 1.0, 0.1333, 0.04126, 0.2467, 0.01089, 0.25, 0.03962, 0.1448, 0.06781, 0.3333, 1.0, 0.4167, 1.0, 0.4144, 1.0, 0.3356, 1.0, 0.04458, 0.1276, 0.1276, 0.04458, 0.1448, 0.06781, 0.06781, 0.1448, 0.25, 1.0, 0.3333, 1.0, 0.331, 1.0, 0.2523, 1.0, 0.01089, 0.2467, 0.04126, 0.1333, 0.06781, 0.1448, 0.03962, 0.25, 0.1667, 1.0, 0.25, 1.0, 0.2477, 1.0, 0.169, 1.0, 0.04126, 0.3667, 0.01089, 0.2533, 0.03962, 0.25, 0.06781, 0.3552, 0.08333, 1.0, 0.1667, 1.0, 0.1644, 1.0, 0.08564, 1.0, 0.1276, 0.4554, 0.04458, 0.3724, 0.06781, 0.3552, 0.1448, 0.4322, 7.451e-08, 1.0, 0.08333, 1.0, 0.08103, 1.0, 0.002306, 1.0, 0.2467, 0.4891, 0.1333, 0.4587, 0.1448, 0.4322, 0.25, 0.4604, 0.25, 0.4239, 0.3369, 0.4006, 0.3552, 0.4322, 0.25, 0.4604, 0.25, 0.3911, 0.3206, 0.3722, 0.3369, 0.4006, 0.25, 0.4239, 0.3206, 0.3722, 0.3722, 0.3206, 0.4006, 0.3369, 0.3369, 0.4006, 0.3722, 0.3206, 0.3911, 0.25, 0.4239, 0.25, 0.4006, 0.3369, 0.3911, 0.25, 0.3722, 0.1794, 0.4006, 0.1631, 0.4239, 0.25, 0.3722, 0.1794, 0.3206, 0.1278, 0.3369, 0.09942, 0.4006, 0.1631, 0.3206, 0.1278, 0.25, 0.1089, 0.25, 0.07613, 0.3369, 0.09942, 0.25, 0.1089, 0.1794, 0.1278, 0.1631, 0.09942, 0.25, 0.07613, 0.1794, 0.1278, 0.1278, 0.1794, 0.09942, 0.1631, 0.1631, 0.09942, 0.1278, 0.1794, 0.1089, 0.25, 0.07613, 0.25, 0.09942, 0.1631, 0.1089, 0.25, 0.1278, 0.3206, 0.09942, 0.3369, 0.07613, 0.25, 0.1278, 0.3206, 0.1794, 0.3722, 0.1631, 0.4006, 0.09942, 0.3369, 0.1794, 0.3722, 0.25, 0.3911, 0.25, 0.4239, 0.1631, 0.4006, 1.0, 0.5, 1.0, 0.5, 0.9167, 0.5, 0.9167, 0.5, 0.4167, 0.5, 0.4167, 0.5, 0.3333, 0.5, 0.3333, 0.5, 0.6667, 0.5, 0.6667, 0.5, 0.5833, 0.5, 0.5833, 0.5, 0.08333, 0.5, 0.08333, 0.5, 7.451e-08, 0.5, 7.451e-08, 0.5, 0.9167, 0.5, 0.9167, 0.5, 0.8333, 0.5, 0.8333, 0.5, 0.3333, 0.5, 0.3333, 0.5, 0.25, 0.5, 0.25, 0.5, 0.5833, 0.5, 0.5833, 0.5, 0.5, 0.5, 0.5, 0.5, 0.8333, 0.5, 0.8333, 0.5, 0.75, 0.5, 0.75, 0.5, 0.25, 0.5, 0.25, 0.5, 0.1667, 0.5, 0.1667, 0.5, 0.5, 0.5, 0.5, 0.5, 0.4167, 0.5, 0.4167, 0.5, 0.75, 0.5, 0.75, 0.5, 0.6667, 0.5, 0.6667, 0.5, 0.1667, 0.5, 0.1667, 0.5, 0.08333, 0.5, 0.08333, 0.5, 1.0, 0.5, 0.9167, 0.5, 0.9167, 0.5, 1.0, 0.5, 0.4167, 0.5, 0.3333, 0.5, 0.3333, 0.5, 0.4167, 0.5, 0.6667, 0.5, 0.5833, 0.5, 0.5833, 0.5, 0.6667, 0.5, 0.08333, 0.5, 7.451e-08, 0.5, 7.451e-08, 0.5, 0.08333, 0.5, 0.9167, 0.5, 0.8333, 0.5, 0.8333, 0.5, 0.9167, 0.5, 0.3333, 0.5, 0.25, 0.5, 0.25, 0.5, 0.3333, 0.5, 0.5833, 0.5, 0.5, 0.5, 0.5, 0.5, 0.5833, 0.5, 0.8333, 0.5, 0.75, 0.5, 0.75, 0.5, 0.8333, 0.5, 0.25, 0.5, 0.1667, 0.5, 0.1667, 0.5, 0.25, 0.5, 0.5, 0.5, 0.4167, 0.5, 0.4167, 0.5, 0.5, 0.5, 0.75, 0.5, 0.6667, 0.5, 0.6667, 0.5, 0.75, 0.5, 0.1667, 0.5, 0.08333, 0.5, 0.08333, 0.5, 0.1667, 0.5, 0.1667, 0.5, 0.25, 0.5, 0.25, 0.5, 0.1667, 0.5, 0.75, 0.5, 0.8333, 0.5, 0.8333, 0.5, 0.75, 0.5, 0.4167, 0.5, 0.3333, 0.5, 0.3333, 0.5, 0.4167, 0.5, 0.08333, 0.5, 0.1667, 0.5, 0.1667, 0.5, 0.08333, 0.5, 1.0, 0.5, 0.9167, 0.5, 0.9167, 0.5, 1.0, 0.5, 0.6667, 0.5, 0.75, 0.5, 0.75, 0.5, 0.6667, 0.5, 0.3333, 0.5, 0.25, 0.5, 0.25, 0.5, 0.3333, 0.5, 7.451e-08, 0.5, 0.08333, 0.5, 0.08333, 0.5, 7.451e-08, 0.5, 0.9167, 0.5, 0.8333, 0.5, 0.8333, 0.5, 0.9167, 0.5, 0.5833, 0.5, 0.6667, 0.5, 0.6667, 0.5, 0.5833, 0.5, 0.25, 0.5, 0.1667, 0.5, 0.1667, 0.5, 0.25, 0.5, 0.8333, 0.5, 0.75, 0.5, 0.75, 0.5, 0.8333, 0.5, 0.5, 0.5, 0.5833, 0.5, 0.5833, 0.5, 0.5, 0.5, 0.1667, 0.5, 0.08333, 0.5, 0.08333, 0.5, 0.1667, 0.5, 0.75, 0.5, 0.6667, 0.5, 0.6667, 0.5, 0.75, 0.5, 0.4167, 0.5, 0.5, 0.5, 0.5, 0.5, 0.4167, 0.5, 0.08333, 0.5, 7.451e-08, 0.5, 7.451e-08, 0.5, 0.08333, 0.5, 0.6667, 0.5, 0.5833, 0.5, 0.5833, 0.5, 0.6667, 0.5, 0.3333, 0.5, 0.4167, 0.5, 0.4167, 0.5, 0.3333, 0.5, 0.9167, 0.5, 1.0, 0.5, 1.0, 0.5, 0.9167, 0.5, 0.5833, 0.5, 0.5, 0.5, 0.5, 0.5, 0.5833, 0.5, 0.25, 0.5, 0.3333, 0.5, 0.3333, 0.5, 0.25, 0.5, 0.8333, 0.5, 0.9167, 0.5, 0.9167, 0.5, 0.8333, 0.5, 0.5, 0.5, 0.4167, 0.5, 0.4167, 0.5, 0.5, 0.5, 0.375, 0.0, 0.625, 0.0, 0.625, 0.25, 0.375, 0.25, 0.375, 0.25, 0.625, 0.25, 0.625, 0.5, 0.375, 0.5, 0.375, 0.5, 0.625, 0.5, 0.625, 0.75, 0.375, 0.75, 0.375, 0.75, 0.625, 0.75, 0.625, 1.0, 0.375, 1.0, 0.375, 0.0, 0.375, 0.25, 0.375, 0.25, 0.375, 0.0, 0.625, 0.5, 0.875, 0.5, 0.875, 0.75, 0.625, 0.75, 0.125, 0.5, 0.375, 0.5, 0.375, 0.75, 0.125, 0.75, 0.375, 0.5, 0.375, 0.75, 0.375, 0.75, 0.375, 0.5, 0.375, 0.75, 0.375, 1.0, 0.375, 1.0, 0.375, 0.75, 0.375, 0.25, 0.375, 0.5, 0.375, 0.5, 0.375, 0.25, 0.0, 0.0, 0.0, 1.0, 1.0, 1.0, 1.0, 0.0, 0.0, 0.0, 0.0, 0.0, 0.0, 1.0, 0.0, 1.0, 0.0, 0.0, 0.0, 0.0, 0.0, 0.0, 0.0, 0.0, 0.0, 1.0, 0.0, 1.0, 1.0, 1.0, 1.0, 1.0, 0.0, 0.0, 1.0, 0.0, 1.0, 1.0, 0.0, 1.0, 0.0, 0.0, 0.0, 1.0, 0.0, 1.0, 0.0, 0.0, 0.0, 0.0, 0.0, 0.0, 0.0, 0.0, 0.0, 0.0, 0.0, 1.0, 1.0, 1.0, 1.0, 1.0, 0.0, 1.0, 0.0, 1.0, 0.0, 0.0, 0.0, 0.0, 0.0, 1.0, 0.0, 1.0, 0.0, 1.0, 0.0, 1.0, 0.0, 1.0, 0.0, 0.0, 1.0, 0.0, 1.0, 0.0, 0.0, 0.0, 0.0, 0.0, 0.0, 0.0, 0.0, 0.0, 0.0, 0.0, 1.0, 1.0, 1.0, 1.0, 1.0, 1.0, 1.0, 1.0, 1.0, 0.0, 1.0, 1.0, 1.0, 1.0, 1.0, 0.0, 0.0, 0.0, 0.0, 0.0, 0.0, 0.0, 0.0, 0.0, 0.0, 1.0, 0.0, 1.0, 0.0, 1.0, 0.0, 1.0, 1.0, 1.0, 0.0, 1.0, 0.0, 1.0, 1.0, 1.0, 0.0, 0.0, 0.0, 0.0, 0.0, 0.0, 0.0, 0.0, 0.0, 0.0, 0.0, 1.0, 1.0, 1.0, 1.0, 0.0, 0.0, 0.0, 0.0, 0.0, 0.0, 1.0, 0.0, 1.0, 0.0, 0.0, 0.0, 0.0, 0.0, 0.0, 0.0, 0.0, 0.0, 1.0, 0.0, 1.0, 1.0, 1.0, 1.0, 1.0, 0.0, 0.0, 1.0, 0.0, 1.0, 1.0, 0.0, 1.0, 0.0, 0.0, 0.0, 1.0, 0.0, 1.0, 0.0, 0.0, 0.0, 0.0, 0.0, 0.0, 0.0, 0.0, 0.0, 0.0, 0.0, 1.0, 1.0, 1.0, 1.0, 1.0, 0.0, 1.0, 0.0, 1.0, 0.0, 0.0, 0.0, 0.0, 0.0, 1.0, 0.0, 1.0, 0.0, 1.0, 0.0, 1.0, 0.0, 1.0, 0.0, 0.0, 1.0, 0.0, 1.0, 0.0, 0.0, 0.0, 0.0, 0.0, 0.0, 0.0, 0.0, 0.0, 0.0, 0.0, 1.0, 1.0, 1.0, 1.0, 1.0, 1.0, 1.0, 1.0, 1.0, 0.0, 1.0, 1.0, 1.0, 1.0, 1.0, 0.0, 0.0, 0.0, 0.0, 0.0, 0.0, 0.0, 0.0, 0.0, 0.0, 1.0, 0.0, 1.0, 0.0, 1.0, 0.0, 1.0, 1.0, 1.0, 0.0, 1.0, 0.0, 1.0, 1.0, 1.0, 0.0, 0.0, 0.0, 0.0, 0.0, 0.0, 0.0, 0.0, 0.0, 0.0, 0.0, 1.0, 1.0, 1.0, 1.0, 0.0, 0.0, 0.0, 0.0, 0.0, 0.0, 1.0, 0.0, 1.0, 0.0, 0.0, 0.0, 0.0, 0.0, 0.0, 0.0, 0.0, 0.0, 1.0, 0.0, 1.0, 1.0, 1.0, 1.0, 1.0, 0.0, 0.0, 1.0, 0.0, 1.0, 1.0, 0.0, 1.0, 0.0, 0.0, 0.0, 1.0, 0.0, 1.0, 0.0, 0.0, 0.0, 0.0, 0.0, 0.0, 0.0, 0.0, 0.0, 0.0, 0.0, 1.0, 1.0, 1.0, 1.0, 1.0, 0.0, 1.0, 0.0, 1.0, 0.0, 0.0, 0.0, 0.0, 0.0, 1.0, 0.0, 1.0, 0.0, 1.0, 0.0, 1.0, 0.0, 1.0, 0.0, 0.0, 1.0, 0.0, 1.0, 0.0, 0.0, 0.0, 0.0, 0.0, 0.0, 0.0, 0.0, 0.0, 0.0, 0.0, 1.0, 1.0, 1.0, 1.0, 1.0, 1.0, 1.0, 1.0, 1.0, 0.0, 1.0, 1.0, 1.0, 1.0, 1.0, 0.0, 0.0, 0.0, 0.0, 0.0, 0.0, 0.0, 0.0, 0.0, 0.0, 1.0, 0.0, 1.0, 0.0, 1.0, 0.0, 1.0, 1.0, 1.0, 0.0, 1.0, 0.0, 1.0, 1.0, 1.0, 0.0, 0.0, 0.0, 0.0, 0.0, 0.0, 0.0, 0.0])
me_plane.materials.append(mat_kertas)
me_plane.materials.append(mat_chat)
me_plane.materials.append(mat_megaphone)
me_plane.materials.append(mat_megaphone2)
me_plane.materials.append(mat_suara)
me_plane.update()

# ---- objects
ob_plane = bpy.data.objects.new('Plane', me_plane)

# ---- transforms, parenting, visibility, modifiers, constraints
ob_plane.location = (0.175, -0.02941, 1.582)
ob_plane.rotation_euler = (0.0, -0.0, 0.2454)

# ---- collection membership
col_collection.objects.link(ob_plane)

# ---- scene / render settings (as saved in the file)
scene.frame_start = 1; scene.frame_end = 120; scene.frame_set(92)
scene.render.engine = 'BLENDER_EEVEE_NEXT'
bpy.context.view_layer.update()

# ---- added for rendering (the .blend has no active camera and no usable light): camera, sun
cam_auto = bpy.data.cameras.new('AutoCamera')
cam_auto.lens = 50.0
cam_auto.sensor_width = 36.0
cam_auto.clip_end = 1000.0
ob_auto_camera = bpy.data.objects.new('AutoCamera', cam_auto)
scene.collection.objects.link(ob_auto_camera)
ob_auto_camera.location = (7.69205, -8.49754, 9.34856)
ob_auto_camera.rotation_euler = (1.09748, -7.21219e-08, 0.694738)
scene.camera = ob_auto_camera
light_auto_sun = bpy.data.lights.new('AutoSun', 'SUN')
light_auto_sun.energy = 3.0
light_auto_sun.angle = 0.0523599
ob_auto_sun = bpy.data.objects.new('AutoSun', light_auto_sun)
scene.collection.objects.link(ob_auto_sun)
ob_auto_sun.rotation_euler = (0.872665, 0.174533, 0.523599)
bpy.context.view_layer.update()
